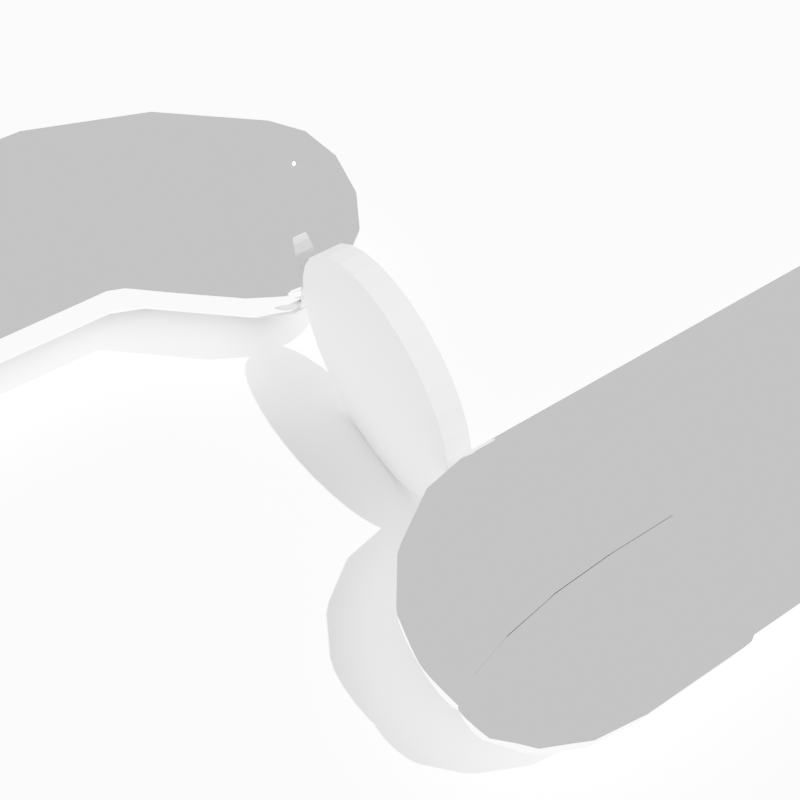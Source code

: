 # Source: coin_spin.blend  (saved by Blender 4.0.36; exported with 4.5.12 LTS)
import bpy
from mathutils import Matrix  # noqa: F401  (used for matrix-valued properties, if any)

bpy.ops.wm.read_factory_settings(use_empty=True)
scene = bpy.context.scene
scene.name = 'Scene'

# ---- collections
col_collection = bpy.data.collections.new('Collection'); scene.collection.children.link(col_collection)

# ---- materials (node trees are filled in below, after node groups)
mat_material_001 = bpy.data.materials.new('Material.001')
mat_material_001.use_transparent_shadow = False
mat_material_002 = bpy.data.materials.new('Material.002')
mat_material_002.use_transparent_shadow = False

# ---- material node trees
mat_material_001.use_nodes = True; mat_material_001.node_tree.nodes.clear()
_N = mat_material_001.node_tree.nodes; _L = mat_material_001.node_tree.links
n0 = _N.new('ShaderNodeOutputMaterial'); n0.name = 'Material Output'; n0.location = (300, 300)
n1 = _N.new('ShaderNodeBsdfToon'); n1.name = 'Toon BSDF'; n1.location = (10, 300)
n1.inputs[0].default_value = (1.0, 1.0, 1.0, 1.0)
n1.inputs[1].default_value = 0.0
_L.new(n1.outputs[0], n0.inputs[0])
n0.is_active_output = True
mat_material_002.use_nodes = True; mat_material_002.node_tree.nodes.clear()
_N = mat_material_002.node_tree.nodes; _L = mat_material_002.node_tree.links
n0 = _N.new('ShaderNodeOutputMaterial'); n0.name = 'Material Output'; n0.location = (300, 300)
n1 = _N.new('ShaderNodeBsdfToon'); n1.name = 'Toon BSDF'; n1.location = (10, 300)
n1.inputs[0].default_value = (1.0, 1.0, 1.0, 1.0)
_L.new(n1.outputs[0], n0.inputs[0])
n0.is_active_output = True

# ---- world
world_world = bpy.data.worlds.new('World'); scene.world = world_world
world_world.use_nodes = True; world_world.node_tree.nodes.clear()
_N = world_world.node_tree.nodes; _L = world_world.node_tree.links
n0 = _N.new('ShaderNodeOutputWorld'); n0.name = 'World Output'; n0.location = (300, 300)
n1 = _N.new('ShaderNodeBackground'); n1.name = 'Background'; n1.location = (10, 300)
n1.inputs[0].default_value = (1.0, 1.0, 1.0, 1.0)
_L.new(n1.outputs[0], n0.inputs[0])
n0.is_active_output = True
world_world.color = (0.05088, 0.05088, 0.05088)
world_world.use_sun_shadow = False
world_world.sun_shadow_jitter_overblur = 0.0

# ---- cameras
cam_camera_001 = bpy.data.cameras.new('Camera.001')

# ---- lights
light_sun = bpy.data.lights.new('Sun', 'SUN')
light_sun.transmission_factor = 0.0
light_sun.energy = 20.0

# ---- meshes
me_sphere = bpy.data.meshes.new('Sphere')
me_sphere.from_pydata([(0.0, 0.9239, 0.3827), (0.0, 1.0, 0.0), (0.1464, 0.3536, 0.9239), (0.2706, 0.6533, 0.7071), (0.3536, 0.8536, 0.3827), (0.3827, 0.9239, 0.0), (0.2706, 0.2706, 0.9239), (0.5, 0.5, 0.7071), (0.6533, 0.6533, 0.3827), (0.7071, 0.7071, 0.0), (0.3536, 0.1464, 0.9239), (0.6533, 0.2706, 0.7071), (0.8536, 0.3536, 0.3827), (0.9239, 0.3827, 0.0), (0.3827, -4.47e-08, 0.9239), (0.7071, -8.941e-08, 0.7071), (0.9239, -1.192e-07, 0.3827), (1.0, -1.49e-07, 0.0), (0.3536, -0.1464, 0.9239), (0.6533, -0.2706, 0.7071), (0.8536, -0.3536, 0.3827), (0.9239, -0.3827, 0.0), (0.2706, -0.2706, 0.9239), (0.5, -0.5, 0.7071), (0.6533, -0.6533, 0.3827), (0.7071, -0.7071, 0.0), (0.1464, -0.3536, 0.9239), (0.2706, -0.6533, 0.7071), (0.3536, -0.8536, 0.3827), (0.3827, -0.9239, 0.0), (-1.192e-07, -0.3827, 0.9239), (-2.235e-07, -0.7071, 0.7071), (-2.384e-07, -0.9239, 0.3827), (-3.576e-07, -1.0, 0.0), (0.0, 0.0, 1.0), (-0.1464, -0.3536, 0.9239), (-0.2706, -0.6533, 0.7071), (-0.3536, -0.8536, 0.3827), (-0.3827, -0.9239, 0.0), (-0.2706, -0.2706, 0.9239), (-0.5, -0.5, 0.7071), (-0.6533, -0.6533, 0.3827), (-0.7071, -0.7071, 0.0), (-0.3536, -0.1464, 0.9239), (-0.6533, -0.2706, 0.7071), (-0.8536, -0.3536, 0.3827), (-0.9239, -0.3827, 0.0), (-0.3827, 0.9239, -6.0), (-0.7071, 0.7071, -6.0), (-0.9239, 0.3827, -6.0), (-0.3827, 1.788e-07, 0.9239), (-0.7071, 3.278e-07, 0.7071), (-0.9239, 3.576e-07, 0.3827), (-1.0, 5.066e-07, 0.0), (-1.0, 5.066e-07, -6.0), (-0.9239, -0.3827, -6.0), (-0.7071, -0.7071, -6.0), (-0.3536, 0.1464, 0.9239), (-0.6533, 0.2706, 0.7071), (-0.8536, 0.3536, 0.3827), (-0.9239, 0.3827, 0.0), (-0.3827, -0.9239, -6.0), (-3.576e-07, -1.0, -6.0), (0.3827, -0.9239, -6.0), (-0.2706, 0.2706, 0.9239), (-0.5, 0.5, 0.7071), (-0.6533, 0.6533, 0.3827), (-0.7071, 0.7071, 0.0), (0.7071, -0.7071, -6.0), (0.9239, -0.3827, -6.0), (1.0, -1.49e-07, -6.0), (-0.1464, 0.3536, 0.9239), (-0.2706, 0.6533, 0.7071), (-0.3536, 0.8536, 0.3827), (-0.3827, 0.9239, 0.0), (0.9239, 0.3827, -6.0), (0.7071, 0.7071, -6.0), (0.3827, 0.9239, -6.0), (2.384e-07, 0.3827, 0.9239), (4.47e-07, 0.7071, 0.7071), (0.0, 1.0, -6.0), (1.0, -1.49e-07, -0.4), (1.0, -1.49e-07, -0.8), (1.0, -1.49e-07, -1.2), (1.0, -1.49e-07, -1.6), (1.0, -1.49e-07, -2.0), (1.0, -1.49e-07, -2.4), (1.0, -1.49e-07, -2.8), (1.0, -1.49e-07, -3.2), (1.0, -1.49e-07, -3.6), (1.0, -1.49e-07, -4.0), (1.0, -1.49e-07, -4.4), (1.0, -1.49e-07, -4.8), (1.0, -1.49e-07, -5.2), (1.0, -1.49e-07, -5.6), (0.9239, 0.3827, -0.4), (0.9239, 0.3827, -0.8), (0.9239, 0.3827, -1.2), (0.9239, 0.3827, -1.6), (0.9239, 0.3827, -2.0), (0.9239, 0.3827, -2.4), (0.9239, 0.3827, -2.8), (0.9239, 0.3827, -3.2), (0.9239, 0.3827, -3.6), (0.9239, 0.3827, -4.0), (0.9239, 0.3827, -4.4), (0.9239, 0.3827, -4.8), (0.9239, 0.3827, -5.2), (0.9239, 0.3827, -5.6), (-0.3827, 0.9239, -0.4), (-0.3827, 0.9239, -0.8), (-0.3827, 0.9239, -1.2), (-0.3827, 0.9239, -1.6), (-0.3827, 0.9239, -2.0), (-0.3827, 0.9239, -2.4), (-0.3827, 0.9239, -2.8), (-0.3827, 0.9239, -3.2), (-0.3827, 0.9239, -3.6), (-0.3827, 0.9239, -4.0), (-0.3827, 0.9239, -4.4), (-0.3827, 0.9239, -4.8), (-0.3827, 0.9239, -5.2), (-0.3827, 0.9239, -5.6), (-0.3827, -0.9239, -5.6), (-0.3827, -0.9239, -5.2), (-0.3827, -0.9239, -4.8), (-0.3827, -0.9239, -4.4), (-0.3827, -0.9239, -4.0), (-0.3827, -0.9239, -3.6), (-0.3827, -0.9239, -3.2), (-0.3827, -0.9239, -2.8), (-0.3827, -0.9239, -2.4), (-0.3827, -0.9239, -2.0), (-0.3827, -0.9239, -1.6), (-0.3827, -0.9239, -1.2), (-0.3827, -0.9239, -0.8), (-0.3827, -0.9239, -0.4), (0.0, 1.0, -0.4), (0.0, 1.0, -0.8), (0.0, 1.0, -1.2), (0.0, 1.0, -1.6), (0.0, 1.0, -2.0), (0.0, 1.0, -2.4), (0.0, 1.0, -2.8), (0.0, 1.0, -3.2), (0.0, 1.0, -3.6), (0.0, 1.0, -4.0), (0.0, 1.0, -4.4), (0.0, 1.0, -4.8), (0.0, 1.0, -5.2), (0.0, 1.0, -5.6), (-1.0, 5.066e-07, -0.4), (-1.0, 5.066e-07, -0.8), (-1.0, 5.066e-07, -1.2), (-1.0, 5.066e-07, -1.6), (-1.0, 5.066e-07, -2.0), (-1.0, 5.066e-07, -2.4), (-1.0, 5.066e-07, -2.8), (-1.0, 5.066e-07, -3.2), (-1.0, 5.066e-07, -3.6), (-1.0, 5.066e-07, -4.0), (-1.0, 5.066e-07, -4.4), (-1.0, 5.066e-07, -4.8), (-1.0, 5.066e-07, -5.2), (-1.0, 5.066e-07, -5.6), (-3.576e-07, -1.0, -0.4), (-3.576e-07, -1.0, -0.8), (-3.576e-07, -1.0, -1.2), (-3.576e-07, -1.0, -1.6), (-3.576e-07, -1.0, -2.0), (-3.576e-07, -1.0, -2.4), (-3.576e-07, -1.0, -2.8), (-3.576e-07, -1.0, -3.2), (-3.576e-07, -1.0, -3.6), (-3.576e-07, -1.0, -4.0), (-3.576e-07, -1.0, -4.4), (-3.576e-07, -1.0, -4.8), (-3.576e-07, -1.0, -5.2), (-3.576e-07, -1.0, -5.6), (0.3827, 0.9239, -5.6), (0.3827, 0.9239, -5.2), (0.3827, 0.9239, -4.8), (0.3827, 0.9239, -4.4), (0.3827, 0.9239, -4.0), (0.3827, 0.9239, -3.6), (0.3827, 0.9239, -3.2), (0.3827, 0.9239, -2.8), (0.3827, 0.9239, -2.4), (0.3827, 0.9239, -2.0), (0.3827, 0.9239, -1.6), (0.3827, 0.9239, -1.2), (0.3827, 0.9239, -0.8), (0.3827, 0.9239, -0.4), (0.7071, 0.7071, -0.4), (0.7071, 0.7071, -0.8), (0.7071, 0.7071, -1.2), (0.7071, 0.7071, -1.6), (0.7071, 0.7071, -2.0), (0.7071, 0.7071, -2.4), (0.7071, 0.7071, -2.8), (0.7071, 0.7071, -3.2), (0.7071, 0.7071, -3.6), (0.7071, 0.7071, -4.0), (0.7071, 0.7071, -4.4), (0.7071, 0.7071, -4.8), (0.7071, 0.7071, -5.2), (0.7071, 0.7071, -5.6), (0.3827, -0.9239, -0.4), (0.3827, -0.9239, -0.8), (0.3827, -0.9239, -1.2), (0.3827, -0.9239, -1.6), (0.3827, -0.9239, -2.0), (0.3827, -0.9239, -2.4), (0.3827, -0.9239, -2.8), (0.3827, -0.9239, -3.2), (0.3827, -0.9239, -3.6), (0.3827, -0.9239, -4.0), (0.3827, -0.9239, -4.4), (0.3827, -0.9239, -4.8), (0.3827, -0.9239, -5.2), (0.3827, -0.9239, -5.6), (0.9239, -0.3827, -5.6), (0.9239, -0.3827, -5.2), (0.9239, -0.3827, -4.8), (0.9239, -0.3827, -4.4), (0.9239, -0.3827, -4.0), (0.9239, -0.3827, -3.6), (0.9239, -0.3827, -3.2), (0.9239, -0.3827, -2.8), (0.9239, -0.3827, -2.4), (0.9239, -0.3827, -2.0), (0.9239, -0.3827, -1.6), (0.9239, -0.3827, -1.2), (0.9239, -0.3827, -0.8), (0.9239, -0.3827, -0.4), (-0.7071, -0.7071, -0.4), (-0.7071, -0.7071, -0.8), (-0.7071, -0.7071, -1.2), (-0.7071, -0.7071, -1.6), (-0.7071, -0.7071, -2.0), (-0.7071, -0.7071, -2.4), (-0.7071, -0.7071, -2.8), (-0.7071, -0.7071, -3.2), (-0.7071, -0.7071, -3.6), (-0.7071, -0.7071, -4.0), (-0.7071, -0.7071, -4.4), (-0.7071, -0.7071, -4.8), (-0.7071, -0.7071, -5.2), (-0.7071, -0.7071, -5.6), (-0.9239, -0.3827, -0.4), (-0.9239, -0.3827, -0.8), (-0.9239, -0.3827, -1.2), (-0.9239, -0.3827, -1.6), (-0.9239, -0.3827, -2.0), (-0.9239, -0.3827, -2.4), (-0.9239, -0.3827, -2.8), (-0.9239, -0.3827, -3.2), (-0.9239, -0.3827, -3.6), (-0.9239, -0.3827, -4.0), (-0.9239, -0.3827, -4.4), (-0.9239, -0.3827, -4.8), (-0.9239, -0.3827, -5.2), (-0.9239, -0.3827, -5.6), (-0.7071, 0.7071, -0.4), (-0.7071, 0.7071, -0.8), (-0.7071, 0.7071, -1.2), (-0.7071, 0.7071, -1.6), (-0.7071, 0.7071, -2.0), (-0.7071, 0.7071, -2.4), (-0.7071, 0.7071, -2.8), (-0.7071, 0.7071, -3.2), (-0.7071, 0.7071, -3.6), (-0.7071, 0.7071, -4.0), (-0.7071, 0.7071, -4.4), (-0.7071, 0.7071, -4.8), (-0.7071, 0.7071, -5.2), (-0.7071, 0.7071, -5.6), (-0.9239, 0.3827, -5.6), (-0.9239, 0.3827, -5.2), (-0.9239, 0.3827, -4.8), (-0.9239, 0.3827, -4.4), (-0.9239, 0.3827, -4.0), (-0.9239, 0.3827, -3.6), (-0.9239, 0.3827, -3.2), (-0.9239, 0.3827, -2.8), (-0.9239, 0.3827, -2.4), (-0.9239, 0.3827, -2.0), (-0.9239, 0.3827, -1.6), (-0.9239, 0.3827, -1.2), (-0.9239, 0.3827, -0.8), (-0.9239, 0.3827, -0.4), (0.7071, -0.7071, -5.6), (0.7071, -0.7071, -5.2), (0.7071, -0.7071, -4.8), (0.7071, -0.7071, -4.4), (0.7071, -0.7071, -4.0), (0.7071, -0.7071, -3.6), (0.7071, -0.7071, -3.2), (0.7071, -0.7071, -2.8), (0.7071, -0.7071, -2.4), (0.7071, -0.7071, -2.0), (0.7071, -0.7071, -1.6), (0.7071, -0.7071, -1.2), (0.7071, -0.7071, -0.8), (0.7071, -0.7071, -0.4)], [], [(1, 0, 4, 5), (79, 78, 2, 3), (0, 79, 3, 4), (78, 34, 2), (4, 3, 7, 8), (2, 34, 6), (5, 4, 8, 9), (3, 2, 6, 7), (8, 7, 11, 12), (6, 34, 10), (9, 8, 12, 13), (7, 6, 10, 11), (13, 12, 16, 17), (11, 10, 14, 15), (12, 11, 15, 16), (10, 34, 14), (15, 14, 18, 19), (16, 15, 19, 20), (14, 34, 18), (17, 16, 20, 21), (20, 19, 23, 24), (18, 34, 22), (21, 20, 24, 25), (19, 18, 22, 23), (22, 34, 26), (25, 24, 28, 29), (23, 22, 26, 27), (24, 23, 27, 28), (29, 28, 32, 33), (27, 26, 30, 31), (28, 27, 31, 32), (26, 34, 30), (32, 31, 36, 37), (30, 34, 35), (33, 32, 37, 38), (31, 30, 35, 36), (37, 36, 40, 41), (35, 34, 39), (38, 37, 41, 42), (36, 35, 39, 40), (164, 277, 49, 54), (220, 178, 62, 63), (42, 41, 45, 46), (40, 39, 43, 44), (94, 221, 69, 70), (178, 123, 61, 62), (41, 40, 44, 45), (39, 34, 43), (46, 45, 52, 53), (44, 43, 50, 51), (150, 179, 77, 80), (108, 94, 70, 75), (45, 44, 51, 52), (43, 34, 50), (262, 164, 54, 55), (276, 122, 47, 48), (122, 150, 80, 47), (52, 51, 58, 59), (50, 34, 57), (206, 108, 75, 76), (53, 52, 59, 60), (51, 50, 57, 58), (59, 58, 65, 66), (57, 34, 64), (123, 248, 56, 61), (60, 59, 66, 67), (58, 57, 64, 65), (221, 291, 68, 69), (248, 262, 55, 56), (291, 220, 63, 68), (67, 66, 73, 74), (65, 64, 71, 72), (277, 276, 48, 49), (179, 206, 76, 77), (66, 65, 72, 73), (64, 34, 71), (72, 71, 78, 79), (73, 72, 79, 0), (71, 34, 78), (74, 73, 0, 1), (5, 9, 193, 192), (192, 193, 194, 191), (191, 194, 195, 190), (190, 195, 196, 189), (189, 196, 197, 188), (188, 197, 198, 187), (187, 198, 199, 186), (186, 199, 200, 185), (185, 200, 201, 184), (184, 201, 202, 183), (183, 202, 203, 182), (182, 203, 204, 181), (181, 204, 205, 180), (180, 205, 206, 179), (60, 67, 263, 290), (290, 263, 264, 289), (289, 264, 265, 288), (288, 265, 266, 287), (287, 266, 267, 286), (286, 267, 268, 285), (285, 268, 269, 284), (284, 269, 270, 283), (283, 270, 271, 282), (282, 271, 272, 281), (281, 272, 273, 280), (280, 273, 274, 279), (279, 274, 275, 278), (278, 275, 276, 277), (25, 29, 207, 304), (304, 207, 208, 303), (303, 208, 209, 302), (302, 209, 210, 301), (301, 210, 211, 300), (300, 211, 212, 299), (299, 212, 213, 298), (298, 213, 214, 297), (297, 214, 215, 296), (296, 215, 216, 295), (295, 216, 217, 294), (294, 217, 218, 293), (293, 218, 219, 292), (292, 219, 220, 291), (42, 46, 249, 235), (235, 249, 250, 236), (236, 250, 251, 237), (237, 251, 252, 238), (238, 252, 253, 239), (239, 253, 254, 240), (240, 254, 255, 241), (241, 255, 256, 242), (242, 256, 257, 243), (243, 257, 258, 244), (244, 258, 259, 245), (245, 259, 260, 246), (246, 260, 261, 247), (247, 261, 262, 248), (21, 25, 304, 234), (234, 304, 303, 233), (233, 303, 302, 232), (232, 302, 301, 231), (231, 301, 300, 230), (230, 300, 299, 229), (229, 299, 298, 228), (228, 298, 297, 227), (227, 297, 296, 226), (226, 296, 295, 225), (225, 295, 294, 224), (224, 294, 293, 223), (223, 293, 292, 222), (222, 292, 291, 221), (38, 42, 235, 136), (136, 235, 236, 135), (135, 236, 237, 134), (134, 237, 238, 133), (133, 238, 239, 132), (132, 239, 240, 131), (131, 240, 241, 130), (130, 241, 242, 129), (129, 242, 243, 128), (128, 243, 244, 127), (127, 244, 245, 126), (126, 245, 246, 125), (125, 246, 247, 124), (124, 247, 248, 123), (9, 13, 95, 193), (193, 95, 96, 194), (194, 96, 97, 195), (195, 97, 98, 196), (196, 98, 99, 197), (197, 99, 100, 198), (198, 100, 101, 199), (199, 101, 102, 200), (200, 102, 103, 201), (201, 103, 104, 202), (202, 104, 105, 203), (203, 105, 106, 204), (204, 106, 107, 205), (205, 107, 108, 206), (74, 1, 137, 109), (109, 137, 138, 110), (110, 138, 139, 111), (111, 139, 140, 112), (112, 140, 141, 113), (113, 141, 142, 114), (114, 142, 143, 115), (115, 143, 144, 116), (116, 144, 145, 117), (117, 145, 146, 118), (118, 146, 147, 119), (119, 147, 148, 120), (120, 148, 149, 121), (121, 149, 150, 122), (67, 74, 109, 263), (263, 109, 110, 264), (264, 110, 111, 265), (265, 111, 112, 266), (266, 112, 113, 267), (267, 113, 114, 268), (268, 114, 115, 269), (269, 115, 116, 270), (270, 116, 117, 271), (271, 117, 118, 272), (272, 118, 119, 273), (273, 119, 120, 274), (274, 120, 121, 275), (275, 121, 122, 276), (46, 53, 151, 249), (249, 151, 152, 250), (250, 152, 153, 251), (251, 153, 154, 252), (252, 154, 155, 253), (253, 155, 156, 254), (254, 156, 157, 255), (255, 157, 158, 256), (256, 158, 159, 257), (257, 159, 160, 258), (258, 160, 161, 259), (259, 161, 162, 260), (260, 162, 163, 261), (261, 163, 164, 262), (13, 17, 81, 95), (95, 81, 82, 96), (96, 82, 83, 97), (97, 83, 84, 98), (98, 84, 85, 99), (99, 85, 86, 100), (100, 86, 87, 101), (101, 87, 88, 102), (102, 88, 89, 103), (103, 89, 90, 104), (104, 90, 91, 105), (105, 91, 92, 106), (106, 92, 93, 107), (107, 93, 94, 108), (1, 5, 192, 137), (137, 192, 191, 138), (138, 191, 190, 139), (139, 190, 189, 140), (140, 189, 188, 141), (141, 188, 187, 142), (142, 187, 186, 143), (143, 186, 185, 144), (144, 185, 184, 145), (145, 184, 183, 146), (146, 183, 182, 147), (147, 182, 181, 148), (148, 181, 180, 149), (149, 180, 179, 150), (33, 38, 136, 165), (165, 136, 135, 166), (166, 135, 134, 167), (167, 134, 133, 168), (168, 133, 132, 169), (169, 132, 131, 170), (170, 131, 130, 171), (171, 130, 129, 172), (172, 129, 128, 173), (173, 128, 127, 174), (174, 127, 126, 175), (175, 126, 125, 176), (176, 125, 124, 177), (177, 124, 123, 178), (17, 21, 234, 81), (81, 234, 233, 82), (82, 233, 232, 83), (83, 232, 231, 84), (84, 231, 230, 85), (85, 230, 229, 86), (86, 229, 228, 87), (87, 228, 227, 88), (88, 227, 226, 89), (89, 226, 225, 90), (90, 225, 224, 91), (91, 224, 223, 92), (92, 223, 222, 93), (93, 222, 221, 94), (29, 33, 165, 207), (207, 165, 166, 208), (208, 166, 167, 209), (209, 167, 168, 210), (210, 168, 169, 211), (211, 169, 170, 212), (212, 170, 171, 213), (213, 171, 172, 214), (214, 172, 173, 215), (215, 173, 174, 216), (216, 174, 175, 217), (217, 175, 176, 218), (218, 176, 177, 219), (219, 177, 178, 220), (53, 60, 290, 151), (151, 290, 289, 152), (152, 289, 288, 153), (153, 288, 287, 154), (154, 287, 286, 155), (155, 286, 285, 156), (156, 285, 284, 157), (157, 284, 283, 158), (158, 283, 282, 159), (159, 282, 281, 160), (160, 281, 280, 161), (161, 280, 279, 162), (162, 279, 278, 163), (163, 278, 277, 164)])
me_sphere.polygons.foreach_set('use_smooth', [True] * 304)
_uv = me_sphere.uv_layers.new(name='UVMap')
_uv.uv.foreach_set('vector', [0.75, 0.5, 0.75, 0.625, 0.6875, 0.625, 0.6875, 0.5, 0.75, 0.75, 0.75, 0.875, 0.6875, 0.875, 0.6875, 0.75, 0.75, 0.625, 0.75, 0.75, 0.6875, 0.75, 0.6875, 0.625, 0.75, 0.875, 0.7187, 1.0, 0.6875, 0.875, 0.6875, 0.625, 0.6875, 0.75, 0.625, 0.75, 0.625, 0.625, 0.6875, 0.875, 0.6562, 1.0, 0.625, 0.875, 0.6875, 0.5, 0.6875, 0.625, 0.625, 0.625, 0.625, 0.5, 0.6875, 0.75, 0.6875, 0.875, 0.625, 0.875, 0.625, 0.75, 0.625, 0.625, 0.625, 0.75, 0.5625, 0.75, 0.5625, 0.625, 0.625, 0.875, 0.5938, 1.0, 0.5625, 0.875, 0.625, 0.5, 0.625, 0.625, 0.5625, 0.625, 0.5625, 0.5, 0.625, 0.75, 0.625, 0.875, 0.5625, 0.875, 0.5625, 0.75, 0.5625, 0.5, 0.5625, 0.625, 0.5, 0.625, 0.5, 0.5, 0.5625, 0.75, 0.5625, 0.875, 0.5, 0.875, 0.5, 0.75, 0.5625, 0.625, 0.5625, 0.75, 0.5, 0.75, 0.5, 0.625, 0.5625, 0.875, 0.5312, 1.0, 0.5, 0.875, 0.5, 0.75, 0.5, 0.875, 0.4375, 0.875, 0.4375, 0.75, 0.5, 0.625, 0.5, 0.75, 0.4375, 0.75, 0.4375, 0.625, 0.5, 0.875, 0.4687, 1.0, 0.4375, 0.875, 0.5, 0.5, 0.5, 0.625, 0.4375, 0.625, 0.4375, 0.5, 0.4375, 0.625, 0.4375, 0.75, 0.375, 0.75, 0.375, 0.625, 0.4375, 0.875, 0.4062, 1.0, 0.375, 0.875, 0.4375, 0.5, 0.4375, 0.625, 0.375, 0.625, 0.375, 0.5, 0.4375, 0.75, 0.4375, 0.875, 0.375, 0.875, 0.375, 0.75, 0.375, 0.875, 0.3437, 1.0, 0.3125, 0.875, 0.375, 0.5, 0.375, 0.625, 0.3125, 0.625, 0.3125, 0.5, 0.375, 0.75, 0.375, 0.875, 0.3125, 0.875, 0.3125, 0.75, 0.375, 0.625, 0.375, 0.75, 0.3125, 0.75, 0.3125, 0.625, 0.3125, 0.5, 0.3125, 0.625, 0.25, 0.625, 0.25, 0.5, 0.3125, 0.75, 0.3125, 0.875, 0.25, 0.875, 0.25, 0.75, 0.3125, 0.625, 0.3125, 0.75, 0.25, 0.75, 0.25, 0.625, 0.3125, 0.875, 0.2812, 1.0, 0.25, 0.875, 0.25, 0.625, 0.25, 0.75, 0.1875, 0.75, 0.1875, 0.625, 0.25, 0.875, 0.2187, 1.0, 0.1875, 0.875, 0.25, 0.5, 0.25, 0.625, 0.1875, 0.625, 0.1875, 0.5, 0.25, 0.75, 0.25, 0.875, 0.1875, 0.875, 0.1875, 0.75, 0.1875, 0.625, 0.1875, 0.75, 0.125, 0.75, 0.125, 0.625, 0.1875, 0.875, 0.1562, 1.0, 0.125, 0.875, 0.1875, 0.5, 0.1875, 0.625, 0.125, 0.625, 0.125, 0.5, 0.1875, 0.75, 0.1875, 0.875, 0.125, 0.875, 0.125, 0.75, 1.0, 0.5, 0.9375, 0.5, 0.9375, 0.5, 1.0, 0.5, 0.3125, 0.5, 0.25, 0.5, 0.25, 0.5, 0.3125, 0.5, 0.125, 0.5, 0.125, 0.625, 0.0625, 0.625, 0.0625, 0.5, 0.125, 0.75, 0.125, 0.875, 0.0625, 0.875, 0.0625, 0.75, 0.5, 0.5, 0.4375, 0.5, 0.4375, 0.5, 0.5, 0.5, 0.25, 0.5, 0.1875, 0.5, 0.1875, 0.5, 0.25, 0.5, 0.125, 0.625, 0.125, 0.75, 0.0625, 0.75, 0.0625, 0.625, 0.125, 0.875, 0.09375, 1.0, 0.0625, 0.875, 0.0625, 0.5, 0.0625, 0.625, 0.0, 0.625, 0.0, 0.5, 0.0625, 0.75, 0.0625, 0.875, 0.0, 0.875, 0.0, 0.75, 0.75, 0.5, 0.6875, 0.5, 0.6875, 0.5, 0.75, 0.5, 0.5625, 0.5, 0.5, 0.5, 0.5, 0.5, 0.5625, 0.5, 0.0625, 0.625, 0.0625, 0.75, 0.0, 0.75, 0.0, 0.625, 0.0625, 0.875, 0.03125, 1.0, 0.0, 0.875, 0.0625, 0.5, 0.0, 0.5, 0.0, 0.5, 0.0625, 0.5, 0.875, 0.5, 0.8125, 0.5, 0.8125, 0.5, 0.875, 0.5, 0.8125, 0.5, 0.75, 0.5, 0.75, 0.5, 0.8125, 0.5, 1.0, 0.625, 1.0, 0.75, 0.9375, 0.75, 0.9375, 0.625, 1.0, 0.875, 0.9687, 1.0, 0.9375, 0.875, 0.625, 0.5, 0.5625, 0.5, 0.5625, 0.5, 0.625, 0.5, 1.0, 0.5, 1.0, 0.625, 0.9375, 0.625, 0.9375, 0.5, 1.0, 0.75, 1.0, 0.875, 0.9375, 0.875, 0.9375, 0.75, 0.9375, 0.625, 0.9375, 0.75, 0.875, 0.75, 0.875, 0.625, 0.9375, 0.875, 0.9062, 1.0, 0.875, 0.875, 0.1875, 0.5, 0.125, 0.5, 0.125, 0.5, 0.1875, 0.5, 0.9375, 0.5, 0.9375, 0.625, 0.875, 0.625, 0.875, 0.5, 0.9375, 0.75, 0.9375, 0.875, 0.875, 0.875, 0.875, 0.75, 0.4375, 0.5, 0.375, 0.5, 0.375, 0.5, 0.4375, 0.5, 0.125, 0.5, 0.0625, 0.5, 0.0625, 0.5, 0.125, 0.5, 0.375, 0.5, 0.3125, 0.5, 0.3125, 0.5, 0.375, 0.5, 0.875, 0.5, 0.875, 0.625, 0.8125, 0.625, 0.8125, 0.5, 0.875, 0.75, 0.875, 0.875, 0.8125, 0.875, 0.8125, 0.75, 0.9375, 0.5, 0.875, 0.5, 0.875, 0.5, 0.9375, 0.5, 0.6875, 0.5, 0.625, 0.5, 0.625, 0.5, 0.6875, 0.5, 0.875, 0.625, 0.875, 0.75, 0.8125, 0.75, 0.8125, 0.625, 0.875, 0.875, 0.8437, 1.0, 0.8125, 0.875, 0.8125, 0.75, 0.8125, 0.875, 0.75, 0.875, 0.75, 0.75, 0.8125, 0.625, 0.8125, 0.75, 0.75, 0.75, 0.75, 0.625, 0.8125, 0.875, 0.7812, 1.0, 0.75, 0.875, 0.8125, 0.5, 0.8125, 0.625, 0.75, 0.625, 0.75, 0.5, 0.6875, 0.5, 0.625, 0.5, 0.625, 0.5, 0.6875, 0.5, 0.6875, 0.5, 0.625, 0.5, 0.625, 0.5, 0.6875, 0.5, 0.6875, 0.5, 0.625, 0.5, 0.625, 0.5, 0.6875, 0.5, 0.6875, 0.5, 0.625, 0.5, 0.625, 0.5, 0.6875, 0.5, 0.6875, 0.5, 0.625, 0.5, 0.625, 0.5, 0.6875, 0.5, 0.6875, 0.5, 0.625, 0.5, 0.625, 0.5, 0.6875, 0.5, 0.6875, 0.5, 0.625, 0.5, 0.625, 0.5, 0.6875, 0.5, 0.6875, 0.5, 0.625, 0.5, 0.625, 0.5, 0.6875, 0.5, 0.6875, 0.5, 0.625, 0.5, 0.625, 0.5, 0.6875, 0.5, 0.6875, 0.5, 0.625, 0.5, 0.625, 0.5, 0.6875, 0.5, 0.6875, 0.5, 0.625, 0.5, 0.625, 0.5, 0.6875, 0.5, 0.6875, 0.5, 0.625, 0.5, 0.625, 0.5, 0.6875, 0.5, 0.6875, 0.5, 0.625, 0.5, 0.625, 0.5, 0.6875, 0.5, 0.6875, 0.5, 0.625, 0.5, 0.625, 0.5, 0.6875, 0.5, 0.9375, 0.5, 0.875, 0.5, 0.875, 0.5, 0.9375, 0.5, 0.9375, 0.5, 0.875, 0.5, 0.875, 0.5, 0.9375, 0.5, 0.9375, 0.5, 0.875, 0.5, 0.875, 0.5, 0.9375, 0.5, 0.9375, 0.5, 0.875, 0.5, 0.875, 0.5, 0.9375, 0.5, 0.9375, 0.5, 0.875, 0.5, 0.875, 0.5, 0.9375, 0.5, 0.9375, 0.5, 0.875, 0.5, 0.875, 0.5, 0.9375, 0.5, 0.9375, 0.5, 0.875, 0.5, 0.875, 0.5, 0.9375, 0.5, 0.9375, 0.5, 0.875, 0.5, 0.875, 0.5, 0.9375, 0.5, 0.9375, 0.5, 0.875, 0.5, 0.875, 0.5, 0.9375, 0.5, 0.9375, 0.5, 0.875, 0.5, 0.875, 0.5, 0.9375, 0.5, 0.9375, 0.5, 0.875, 0.5, 0.875, 0.5, 0.9375, 0.5, 0.9375, 0.5, 0.875, 0.5, 0.875, 0.5, 0.9375, 0.5, 0.9375, 0.5, 0.875, 0.5, 0.875, 0.5, 0.9375, 0.5, 0.9375, 0.5, 0.875, 0.5, 0.875, 0.5, 0.9375, 0.5, 0.375, 0.5, 0.3125, 0.5, 0.3125, 0.5, 0.375, 0.5, 0.375, 0.5, 0.3125, 0.5, 0.3125, 0.5, 0.375, 0.5, 0.375, 0.5, 0.3125, 0.5, 0.3125, 0.5, 0.375, 0.5, 0.375, 0.5, 0.3125, 0.5, 0.3125, 0.5, 0.375, 0.5, 0.375, 0.5, 0.3125, 0.5, 0.3125, 0.5, 0.375, 0.5, 0.375, 0.5, 0.3125, 0.5, 0.3125, 0.5, 0.375, 0.5, 0.375, 0.5, 0.3125, 0.5, 0.3125, 0.5, 0.375, 0.5, 0.375, 0.5, 0.3125, 0.5, 0.3125, 0.5, 0.375, 0.5, 0.375, 0.5, 0.3125, 0.5, 0.3125, 0.5, 0.375, 0.5, 0.375, 0.5, 0.3125, 0.5, 0.3125, 0.5, 0.375, 0.5, 0.375, 0.5, 0.3125, 0.5, 0.3125, 0.5, 0.375, 0.5, 0.375, 0.5, 0.3125, 0.5, 0.3125, 0.5, 0.375, 0.5, 0.375, 0.5, 0.3125, 0.5, 0.3125, 0.5, 0.375, 0.5, 0.375, 0.5, 0.3125, 0.5, 0.3125, 0.5, 0.375, 0.5, 0.125, 0.5, 0.0625, 0.5, 0.0625, 0.5, 0.125, 0.5, 0.125, 0.5, 0.0625, 0.5, 0.0625, 0.5, 0.125, 0.5, 0.125, 0.5, 0.0625, 0.5, 0.0625, 0.5, 0.125, 0.5, 0.125, 0.5, 0.0625, 0.5, 0.0625, 0.5, 0.125, 0.5, 0.125, 0.5, 0.0625, 0.5, 0.0625, 0.5, 0.125, 0.5, 0.125, 0.5, 0.0625, 0.5, 0.0625, 0.5, 0.125, 0.5, 0.125, 0.5, 0.0625, 0.5, 0.0625, 0.5, 0.125, 0.5, 0.125, 0.5, 0.0625, 0.5, 0.0625, 0.5, 0.125, 0.5, 0.125, 0.5, 0.0625, 0.5, 0.0625, 0.5, 0.125, 0.5, 0.125, 0.5, 0.0625, 0.5, 0.0625, 0.5, 0.125, 0.5, 0.125, 0.5, 0.0625, 0.5, 0.0625, 0.5, 0.125, 0.5, 0.125, 0.5, 0.0625, 0.5, 0.0625, 0.5, 0.125, 0.5, 0.125, 0.5, 0.0625, 0.5, 0.0625, 0.5, 0.125, 0.5, 0.125, 0.5, 0.0625, 0.5, 0.0625, 0.5, 0.125, 0.5, 0.4375, 0.5, 0.375, 0.5, 0.375, 0.5, 0.4375, 0.5, 0.4375, 0.5, 0.375, 0.5, 0.375, 0.5, 0.4375, 0.5, 0.4375, 0.5, 0.375, 0.5, 0.375, 0.5, 0.4375, 0.5, 0.4375, 0.5, 0.375, 0.5, 0.375, 0.5, 0.4375, 0.5, 0.4375, 0.5, 0.375, 0.5, 0.375, 0.5, 0.4375, 0.5, 0.4375, 0.5, 0.375, 0.5, 0.375, 0.5, 0.4375, 0.5, 0.4375, 0.5, 0.375, 0.5, 0.375, 0.5, 0.4375, 0.5, 0.4375, 0.5, 0.375, 0.5, 0.375, 0.5, 0.4375, 0.5, 0.4375, 0.5, 0.375, 0.5, 0.375, 0.5, 0.4375, 0.5, 0.4375, 0.5, 0.375, 0.5, 0.375, 0.5, 0.4375, 0.5, 0.4375, 0.5, 0.375, 0.5, 0.375, 0.5, 0.4375, 0.5, 0.4375, 0.5, 0.375, 0.5, 0.375, 0.5, 0.4375, 0.5, 0.4375, 0.5, 0.375, 0.5, 0.375, 0.5, 0.4375, 0.5, 0.4375, 0.5, 0.375, 0.5, 0.375, 0.5, 0.4375, 0.5, 0.1875, 0.5, 0.125, 0.5, 0.125, 0.5, 0.1875, 0.5, 0.1875, 0.5, 0.125, 0.5, 0.125, 0.5, 0.1875, 0.5, 0.1875, 0.5, 0.125, 0.5, 0.125, 0.5, 0.1875, 0.5, 0.1875, 0.5, 0.125, 0.5, 0.125, 0.5, 0.1875, 0.5, 0.1875, 0.5, 0.125, 0.5, 0.125, 0.5, 0.1875, 0.5, 0.1875, 0.5, 0.125, 0.5, 0.125, 0.5, 0.1875, 0.5, 0.1875, 0.5, 0.125, 0.5, 0.125, 0.5, 0.1875, 0.5, 0.1875, 0.5, 0.125, 0.5, 0.125, 0.5, 0.1875, 0.5, 0.1875, 0.5, 0.125, 0.5, 0.125, 0.5, 0.1875, 0.5, 0.1875, 0.5, 0.125, 0.5, 0.125, 0.5, 0.1875, 0.5, 0.1875, 0.5, 0.125, 0.5, 0.125, 0.5, 0.1875, 0.5, 0.1875, 0.5, 0.125, 0.5, 0.125, 0.5, 0.1875, 0.5, 0.1875, 0.5, 0.125, 0.5, 0.125, 0.5, 0.1875, 0.5, 0.1875, 0.5, 0.125, 0.5, 0.125, 0.5, 0.1875, 0.5, 0.625, 0.5, 0.5625, 0.5, 0.5625, 0.5, 0.625, 0.5, 0.625, 0.5, 0.5625, 0.5, 0.5625, 0.5, 0.625, 0.5, 0.625, 0.5, 0.5625, 0.5, 0.5625, 0.5, 0.625, 0.5, 0.625, 0.5, 0.5625, 0.5, 0.5625, 0.5, 0.625, 0.5, 0.625, 0.5, 0.5625, 0.5, 0.5625, 0.5, 0.625, 0.5, 0.625, 0.5, 0.5625, 0.5, 0.5625, 0.5, 0.625, 0.5, 0.625, 0.5, 0.5625, 0.5, 0.5625, 0.5, 0.625, 0.5, 0.625, 0.5, 0.5625, 0.5, 0.5625, 0.5, 0.625, 0.5, 0.625, 0.5, 0.5625, 0.5, 0.5625, 0.5, 0.625, 0.5, 0.625, 0.5, 0.5625, 0.5, 0.5625, 0.5, 0.625, 0.5, 0.625, 0.5, 0.5625, 0.5, 0.5625, 0.5, 0.625, 0.5, 0.625, 0.5, 0.5625, 0.5, 0.5625, 0.5, 0.625, 0.5, 0.625, 0.5, 0.5625, 0.5, 0.5625, 0.5, 0.625, 0.5, 0.625, 0.5, 0.5625, 0.5, 0.5625, 0.5, 0.625, 0.5, 0.8125, 0.5, 0.75, 0.5, 0.75, 0.5, 0.8125, 0.5, 0.8125, 0.5, 0.75, 0.5, 0.75, 0.5, 0.8125, 0.5, 0.8125, 0.5, 0.75, 0.5, 0.75, 0.5, 0.8125, 0.5, 0.8125, 0.5, 0.75, 0.5, 0.75, 0.5, 0.8125, 0.5, 0.8125, 0.5, 0.75, 0.5, 0.75, 0.5, 0.8125, 0.5, 0.8125, 0.5, 0.75, 0.5, 0.75, 0.5, 0.8125, 0.5, 0.8125, 0.5, 0.75, 0.5, 0.75, 0.5, 0.8125, 0.5, 0.8125, 0.5, 0.75, 0.5, 0.75, 0.5, 0.8125, 0.5, 0.8125, 0.5, 0.75, 0.5, 0.75, 0.5, 0.8125, 0.5, 0.8125, 0.5, 0.75, 0.5, 0.75, 0.5, 0.8125, 0.5, 0.8125, 0.5, 0.75, 0.5, 0.75, 0.5, 0.8125, 0.5, 0.8125, 0.5, 0.75, 0.5, 0.75, 0.5, 0.8125, 0.5, 0.8125, 0.5, 0.75, 0.5, 0.75, 0.5, 0.8125, 0.5, 0.8125, 0.5, 0.75, 0.5, 0.75, 0.5, 0.8125, 0.5, 0.875, 0.5, 0.8125, 0.5, 0.8125, 0.5, 0.875, 0.5, 0.875, 0.5, 0.8125, 0.5, 0.8125, 0.5, 0.875, 0.5, 0.875, 0.5, 0.8125, 0.5, 0.8125, 0.5, 0.875, 0.5, 0.875, 0.5, 0.8125, 0.5, 0.8125, 0.5, 0.875, 0.5, 0.875, 0.5, 0.8125, 0.5, 0.8125, 0.5, 0.875, 0.5, 0.875, 0.5, 0.8125, 0.5, 0.8125, 0.5, 0.875, 0.5, 0.875, 0.5, 0.8125, 0.5, 0.8125, 0.5, 0.875, 0.5, 0.875, 0.5, 0.8125, 0.5, 0.8125, 0.5, 0.875, 0.5, 0.875, 0.5, 0.8125, 0.5, 0.8125, 0.5, 0.875, 0.5, 0.875, 0.5, 0.8125, 0.5, 0.8125, 0.5, 0.875, 0.5, 0.875, 0.5, 0.8125, 0.5, 0.8125, 0.5, 0.875, 0.5, 0.875, 0.5, 0.8125, 0.5, 0.8125, 0.5, 0.875, 0.5, 0.875, 0.5, 0.8125, 0.5, 0.8125, 0.5, 0.875, 0.5, 0.875, 0.5, 0.8125, 0.5, 0.8125, 0.5, 0.875, 0.5, 0.0625, 0.5, 0.0, 0.5, 0.0, 0.5, 0.0625, 0.5, 0.0625, 0.5, 0.0, 0.5, 0.0, 0.5, 0.0625, 0.5, 0.0625, 0.5, 0.0, 0.5, 0.0, 0.5, 0.0625, 0.5, 0.0625, 0.5, 0.0, 0.5, 0.0, 0.5, 0.0625, 0.5, 0.0625, 0.5, 0.0, 0.5, 0.0, 0.5, 0.0625, 0.5, 0.0625, 0.5, 0.0, 0.5, 0.0, 0.5, 0.0625, 0.5, 0.0625, 0.5, 0.0, 0.5, 0.0, 0.5, 0.0625, 0.5, 0.0625, 0.5, 0.0, 0.5, 0.0, 0.5, 0.0625, 0.5, 0.0625, 0.5, 0.0, 0.5, 0.0, 0.5, 0.0625, 0.5, 0.0625, 0.5, 0.0, 0.5, 0.0, 0.5, 0.0625, 0.5, 0.0625, 0.5, 0.0, 0.5, 0.0, 0.5, 0.0625, 0.5, 0.0625, 0.5, 0.0, 0.5, 0.0, 0.5, 0.0625, 0.5, 0.0625, 0.5, 0.0, 0.5, 0.0, 0.5, 0.0625, 0.5, 0.0625, 0.5, 0.0, 0.5, 0.0, 0.5, 0.0625, 0.5, 0.5625, 0.5, 0.5, 0.5, 0.5, 0.5, 0.5625, 0.5, 0.5625, 0.5, 0.5, 0.5, 0.5, 0.5, 0.5625, 0.5, 0.5625, 0.5, 0.5, 0.5, 0.5, 0.5, 0.5625, 0.5, 0.5625, 0.5, 0.5, 0.5, 0.5, 0.5, 0.5625, 0.5, 0.5625, 0.5, 0.5, 0.5, 0.5, 0.5, 0.5625, 0.5, 0.5625, 0.5, 0.5, 0.5, 0.5, 0.5, 0.5625, 0.5, 0.5625, 0.5, 0.5, 0.5, 0.5, 0.5, 0.5625, 0.5, 0.5625, 0.5, 0.5, 0.5, 0.5, 0.5, 0.5625, 0.5, 0.5625, 0.5, 0.5, 0.5, 0.5, 0.5, 0.5625, 0.5, 0.5625, 0.5, 0.5, 0.5, 0.5, 0.5, 0.5625, 0.5, 0.5625, 0.5, 0.5, 0.5, 0.5, 0.5, 0.5625, 0.5, 0.5625, 0.5, 0.5, 0.5, 0.5, 0.5, 0.5625, 0.5, 0.5625, 0.5, 0.5, 0.5, 0.5, 0.5, 0.5625, 0.5, 0.5625, 0.5, 0.5, 0.5, 0.5, 0.5, 0.5625, 0.5, 0.75, 0.5, 0.6875, 0.5, 0.6875, 0.5, 0.75, 0.5, 0.75, 0.5, 0.6875, 0.5, 0.6875, 0.5, 0.75, 0.5, 0.75, 0.5, 0.6875, 0.5, 0.6875, 0.5, 0.75, 0.5, 0.75, 0.5, 0.6875, 0.5, 0.6875, 0.5, 0.75, 0.5, 0.75, 0.5, 0.6875, 0.5, 0.6875, 0.5, 0.75, 0.5, 0.75, 0.5, 0.6875, 0.5, 0.6875, 0.5, 0.75, 0.5, 0.75, 0.5, 0.6875, 0.5, 0.6875, 0.5, 0.75, 0.5, 0.75, 0.5, 0.6875, 0.5, 0.6875, 0.5, 0.75, 0.5, 0.75, 0.5, 0.6875, 0.5, 0.6875, 0.5, 0.75, 0.5, 0.75, 0.5, 0.6875, 0.5, 0.6875, 0.5, 0.75, 0.5, 0.75, 0.5, 0.6875, 0.5, 0.6875, 0.5, 0.75, 0.5, 0.75, 0.5, 0.6875, 0.5, 0.6875, 0.5, 0.75, 0.5, 0.75, 0.5, 0.6875, 0.5, 0.6875, 0.5, 0.75, 0.5, 0.75, 0.5, 0.6875, 0.5, 0.6875, 0.5, 0.75, 0.5, 0.25, 0.5, 0.1875, 0.5, 0.1875, 0.5, 0.25, 0.5, 0.25, 0.5, 0.1875, 0.5, 0.1875, 0.5, 0.25, 0.5, 0.25, 0.5, 0.1875, 0.5, 0.1875, 0.5, 0.25, 0.5, 0.25, 0.5, 0.1875, 0.5, 0.1875, 0.5, 0.25, 0.5, 0.25, 0.5, 0.1875, 0.5, 0.1875, 0.5, 0.25, 0.5, 0.25, 0.5, 0.1875, 0.5, 0.1875, 0.5, 0.25, 0.5, 0.25, 0.5, 0.1875, 0.5, 0.1875, 0.5, 0.25, 0.5, 0.25, 0.5, 0.1875, 0.5, 0.1875, 0.5, 0.25, 0.5, 0.25, 0.5, 0.1875, 0.5, 0.1875, 0.5, 0.25, 0.5, 0.25, 0.5, 0.1875, 0.5, 0.1875, 0.5, 0.25, 0.5, 0.25, 0.5, 0.1875, 0.5, 0.1875, 0.5, 0.25, 0.5, 0.25, 0.5, 0.1875, 0.5, 0.1875, 0.5, 0.25, 0.5, 0.25, 0.5, 0.1875, 0.5, 0.1875, 0.5, 0.25, 0.5, 0.25, 0.5, 0.1875, 0.5, 0.1875, 0.5, 0.25, 0.5, 0.5, 0.5, 0.4375, 0.5, 0.4375, 0.5, 0.5, 0.5, 0.5, 0.5, 0.4375, 0.5, 0.4375, 0.5, 0.5, 0.5, 0.5, 0.5, 0.4375, 0.5, 0.4375, 0.5, 0.5, 0.5, 0.5, 0.5, 0.4375, 0.5, 0.4375, 0.5, 0.5, 0.5, 0.5, 0.5, 0.4375, 0.5, 0.4375, 0.5, 0.5, 0.5, 0.5, 0.5, 0.4375, 0.5, 0.4375, 0.5, 0.5, 0.5, 0.5, 0.5, 0.4375, 0.5, 0.4375, 0.5, 0.5, 0.5, 0.5, 0.5, 0.4375, 0.5, 0.4375, 0.5, 0.5, 0.5, 0.5, 0.5, 0.4375, 0.5, 0.4375, 0.5, 0.5, 0.5, 0.5, 0.5, 0.4375, 0.5, 0.4375, 0.5, 0.5, 0.5, 0.5, 0.5, 0.4375, 0.5, 0.4375, 0.5, 0.5, 0.5, 0.5, 0.5, 0.4375, 0.5, 0.4375, 0.5, 0.5, 0.5, 0.5, 0.5, 0.4375, 0.5, 0.4375, 0.5, 0.5, 0.5, 0.5, 0.5, 0.4375, 0.5, 0.4375, 0.5, 0.5, 0.5, 0.3125, 0.5, 0.25, 0.5, 0.25, 0.5, 0.3125, 0.5, 0.3125, 0.5, 0.25, 0.5, 0.25, 0.5, 0.3125, 0.5, 0.3125, 0.5, 0.25, 0.5, 0.25, 0.5, 0.3125, 0.5, 0.3125, 0.5, 0.25, 0.5, 0.25, 0.5, 0.3125, 0.5, 0.3125, 0.5, 0.25, 0.5, 0.25, 0.5, 0.3125, 0.5, 0.3125, 0.5, 0.25, 0.5, 0.25, 0.5, 0.3125, 0.5, 0.3125, 0.5, 0.25, 0.5, 0.25, 0.5, 0.3125, 0.5, 0.3125, 0.5, 0.25, 0.5, 0.25, 0.5, 0.3125, 0.5, 0.3125, 0.5, 0.25, 0.5, 0.25, 0.5, 0.3125, 0.5, 0.3125, 0.5, 0.25, 0.5, 0.25, 0.5, 0.3125, 0.5, 0.3125, 0.5, 0.25, 0.5, 0.25, 0.5, 0.3125, 0.5, 0.3125, 0.5, 0.25, 0.5, 0.25, 0.5, 0.3125, 0.5, 0.3125, 0.5, 0.25, 0.5, 0.25, 0.5, 0.3125, 0.5, 0.3125, 0.5, 0.25, 0.5, 0.25, 0.5, 0.3125, 0.5, 1.0, 0.5, 0.9375, 0.5, 0.9375, 0.5, 1.0, 0.5, 1.0, 0.5, 0.9375, 0.5, 0.9375, 0.5, 1.0, 0.5, 1.0, 0.5, 0.9375, 0.5, 0.9375, 0.5, 1.0, 0.5, 1.0, 0.5, 0.9375, 0.5, 0.9375, 0.5, 1.0, 0.5, 1.0, 0.5, 0.9375, 0.5, 0.9375, 0.5, 1.0, 0.5, 1.0, 0.5, 0.9375, 0.5, 0.9375, 0.5, 1.0, 0.5, 1.0, 0.5, 0.9375, 0.5, 0.9375, 0.5, 1.0, 0.5, 1.0, 0.5, 0.9375, 0.5, 0.9375, 0.5, 1.0, 0.5, 1.0, 0.5, 0.9375, 0.5, 0.9375, 0.5, 1.0, 0.5, 1.0, 0.5, 0.9375, 0.5, 0.9375, 0.5, 1.0, 0.5, 1.0, 0.5, 0.9375, 0.5, 0.9375, 0.5, 1.0, 0.5, 1.0, 0.5, 0.9375, 0.5, 0.9375, 0.5, 1.0, 0.5, 1.0, 0.5, 0.9375, 0.5, 0.9375, 0.5, 1.0, 0.5, 1.0, 0.5, 0.9375, 0.5, 0.9375, 0.5, 1.0, 0.5])
me_sphere.materials.append(mat_material_001)
me_sphere.update()
me_sphere_001 = bpy.data.meshes.new('Sphere.001')
me_sphere_001.from_pydata([(0.0, 0.9239, 0.3827), (0.0, 1.0, 0.0), (0.1464, 0.3536, 0.9239), (0.2706, 0.6533, 0.7071), (0.3536, 0.8536, 0.3827), (0.3827, 0.9239, 0.0), (0.2706, 0.2706, 0.9239), (0.5, 0.5, 0.7071), (0.6533, 0.6533, 0.3827), (0.7071, 0.7071, 0.0), (0.3536, 0.1464, 0.9239), (0.6533, 0.2706, 0.7071), (0.8536, 0.3536, 0.3827), (0.9239, 0.3827, 0.0), (0.3827, -4.47e-08, 0.9239), (0.7071, -8.941e-08, 0.7071), (0.9239, -1.192e-07, 0.3827), (1.0, -1.49e-07, 0.0), (0.3536, -0.1464, 0.9239), (0.6533, -0.2706, 0.7071), (0.8536, -0.3536, 0.3827), (0.9239, -0.3827, 0.0), (0.2706, -0.2706, 0.9239), (0.5, -0.5, 0.7071), (0.6533, -0.6533, 0.3827), (0.7071, -0.7071, 0.0), (0.1464, -0.3536, 0.9239), (0.2706, -0.6533, 0.7071), (0.3536, -0.8536, 0.3827), (0.3827, -0.9239, 0.0), (-1.192e-07, -0.3827, 0.9239), (-2.235e-07, -0.7071, 0.7071), (-2.384e-07, -0.9239, 0.3827), (-3.576e-07, -1.0, 0.0), (0.0, 0.0, 1.0), (-0.1464, -0.3536, 0.9239), (-0.2706, -0.6533, 0.7071), (-0.3536, -0.8536, 0.3827), (-0.3827, -0.9239, 0.0), (-0.2706, -0.2706, 0.9239), (-0.5, -0.5, 0.7071), (-0.6533, -0.6533, 0.3827), (-0.7071, -0.7071, 0.0), (-0.3536, -0.1464, 0.9239), (-0.6533, -0.2706, 0.7071), (-0.8536, -0.3536, 0.3827), (-0.9239, -0.3827, 0.0), (-0.3827, 3.735, -4.844), (-0.7071, 3.566, -4.979), (-0.9239, 3.312, -5.182), (-0.3827, 1.788e-07, 0.9239), (-0.7071, 3.278e-07, 0.7071), (-0.9239, 3.576e-07, 0.3827), (-1.0, 5.066e-07, 0.0), (-1.0, 3.014, -5.421), (-0.9239, 2.715, -5.66), (-0.7071, 2.461, -5.863), (-0.3536, 0.1464, 0.9239), (-0.6533, 0.2706, 0.7071), (-0.8536, 0.3536, 0.3827), (-0.9239, 0.3827, 0.0), (-0.3827, 2.292, -5.998), (6.544e-07, 2.233, -6.046), (0.3827, 2.292, -5.998), (-0.2706, 0.2706, 0.9239), (-0.5, 0.5, 0.7071), (-0.6533, 0.6533, 0.3827), (-0.7071, 0.7071, 0.0), (0.7071, 2.461, -5.863), (0.9239, 2.715, -5.66), (1.0, 3.014, -5.421), (-0.1464, 0.3536, 0.9239), (-0.2706, 0.6533, 0.7071), (-0.3536, 0.8536, 0.3827), (-0.3827, 0.9239, 0.0), (0.9239, 3.312, -5.182), (0.7071, 3.566, -4.979), (0.3827, 3.735, -4.844), (2.384e-07, 0.3827, 0.9239), (4.47e-07, 0.7071, 0.7071), (4.025e-07, 3.794, -4.796), (1.0, -1.49e-07, -0.4), (1.0, -0.08125, -0.7187), (1.0, -1.49e-07, -1.2), (1.0, 0.2643, -1.986), (1.0, 0.5142, -2.298), (1.0, 0.7642, -2.61), (1.0, 1.014, -2.923), (1.0, 1.264, -3.235), (1.0, 1.514, -3.547), (1.0, 1.764, -3.86), (1.0, 2.014, -4.172), (1.0, 2.264, -4.484), (1.0, 2.514, -4.797), (1.0, 2.764, -5.109), (0.9239, 0.3827, -0.4), (0.9239, 0.3827, -0.8), (0.9239, 0.3827, -1.2), (0.9239, 0.5631, -1.747), (0.9239, 0.813, -2.059), (0.9239, 1.063, -2.371), (0.9239, 1.313, -2.684), (0.9239, 1.563, -2.996), (0.9239, 1.813, -3.308), (0.9239, 2.063, -3.621), (0.9239, 2.313, -3.933), (0.9239, 2.563, -4.245), (0.9239, 2.812, -4.557), (0.9239, 3.062, -4.87), (-0.3827, 0.9239, -0.4), (-0.3827, 0.9239, -0.8), (-0.3827, 0.9239, -1.2), (-0.3827, 0.9857, -1.409), (-0.3827, 1.236, -1.721), (-0.3827, 1.486, -2.033), (-0.3827, 1.735, -2.345), (-0.3827, 1.985, -2.658), (-0.3827, 2.235, -2.97), (-0.3827, 2.485, -3.282), (-0.3827, 2.735, -3.595), (-0.3827, 2.985, -3.907), (-0.3827, 3.235, -4.219), (-0.3827, 3.485, -4.532), (-0.3827, 2.042, -5.686), (-0.3827, 1.792, -5.374), (-0.3827, 1.542, -5.062), (-0.3827, 1.292, -4.749), (-0.3827, 1.043, -4.437), (-0.3827, 0.7926, -4.125), (-0.3827, 0.5427, -3.812), (-0.3827, 0.2928, -3.5), (-0.3827, 0.04284, -3.188), (-0.3827, -0.2071, -2.875), (-0.3827, -0.457, -2.563), (-0.3827, -0.9239, -1.2), (-0.3827, -0.9239, -0.8), (-0.3827, -0.9239, -0.4), (0.0, 1.0, -0.4), (0.0, 1.0, -0.8), (0.0, 1.0, -1.2), (-7.69e-08, 1.045, -1.361), (-3.331e-08, 1.295, -1.673), (1.027e-08, 1.545, -1.986), (5.386e-08, 1.795, -2.298), (9.744e-08, 2.045, -2.61), (1.41e-07, 2.295, -2.923), (1.846e-07, 2.545, -3.235), (2.282e-07, 2.795, -3.547), (2.718e-07, 3.045, -3.859), (3.154e-07, 3.294, -4.172), (3.59e-07, 3.544, -4.484), (-1.0, 5.066e-07, -0.4), (-1.0, 5.066e-07, -0.8), (-1.0, 5.066e-07, -1.2), (-1.0, 0.2643, -1.986), (-1.0, 0.5142, -2.298), (-1.0, 0.7642, -2.61), (-1.0, 1.014, -2.923), (-1.0, 1.264, -3.235), (-1.0, 1.514, -3.547), (-1.0, 1.764, -3.86), (-1.0, 2.014, -4.172), (-1.0, 2.264, -4.484), (-1.0, 2.514, -4.797), (-1.0, 2.764, -5.109), (-3.576e-07, -1.0, -0.4), (-3.576e-07, -1.0, -0.8), (-3.576e-07, -1.0, -1.2), (1.75e-07, -0.5164, -2.611), (2.186e-07, -0.2665, -2.923), (2.621e-07, -0.01659, -3.235), (3.057e-07, 0.2333, -3.548), (3.493e-07, 0.4833, -3.86), (3.929e-07, 0.7332, -4.172), (4.365e-07, 0.9831, -4.484), (4.801e-07, 1.233, -4.797), (5.236e-07, 1.483, -5.109), (5.672e-07, 1.733, -5.421), (6.108e-07, 1.983, -5.734), (0.3827, 3.485, -4.532), (0.3827, 3.235, -4.219), (0.3827, 2.985, -3.907), (0.3827, 2.735, -3.595), (0.3827, 2.485, -3.282), (0.3827, 2.235, -2.97), (0.3827, 1.985, -2.658), (0.3827, 1.735, -2.345), (0.3827, 1.486, -2.033), (0.3827, 1.236, -1.721), (0.3827, 0.9857, -1.409), (0.3827, 0.9239, -1.2), (0.3827, 0.9239, -0.8), (0.3827, 0.9239, -0.4), (0.7071, 0.7071, -0.4), (0.7071, 0.7071, -0.8), (0.7071, 0.7071, -1.2), (0.7071, 0.8164, -1.544), (0.7071, 1.066, -1.856), (0.7071, 1.316, -2.169), (0.7071, 1.566, -2.481), (0.7071, 1.816, -2.793), (0.7071, 2.066, -3.106), (0.7071, 2.316, -3.418), (0.7071, 2.566, -3.73), (0.7071, 2.816, -4.042), (0.7071, 3.066, -4.355), (0.7071, 3.316, -4.667), (0.3827, -0.9239, -0.4), (0.3827, -0.9239, -0.8), (0.3827, -0.9239, -1.2), (0.3827, -0.457, -2.563), (0.3827, -0.2071, -2.875), (0.3827, 0.04284, -3.188), (0.3827, 0.2928, -3.5), (0.3827, 0.5427, -3.812), (0.3827, 0.7926, -4.125), (0.3827, 1.043, -4.437), (0.3827, 1.292, -4.749), (0.3827, 1.542, -5.062), (0.3827, 1.792, -5.374), (0.3827, 2.042, -5.686), (0.9239, 2.465, -5.348), (0.9239, 2.215, -5.036), (0.9239, 1.965, -4.723), (0.9239, 1.715, -4.411), (0.9239, 1.465, -4.099), (0.9239, 1.215, -3.786), (0.9239, 0.9652, -3.474), (0.9239, 0.7153, -3.162), (0.9239, 0.4654, -2.85), (0.9239, 0.2155, -2.537), (0.9239, -0.03447, -2.225), (0.9239, -0.3827, -1.2), (0.9239, -0.3827, -0.8), (0.9239, -0.3827, -0.4), (-0.7071, -0.7071, -0.4), (-0.7071, -0.7071, -0.8), (-0.7071, -0.7071, -1.2), (-0.7071, -0.2878, -2.428), (-0.7071, -0.03784, -2.74), (-0.7071, 0.2121, -3.052), (-0.7071, 0.462, -3.365), (-0.7071, 0.7119, -3.677), (-0.7071, 0.9619, -3.989), (-0.7071, 1.212, -4.301), (-0.7071, 1.462, -4.614), (-0.7071, 1.712, -4.926), (-0.7071, 1.962, -5.238), (-0.7071, 2.212, -5.551), (-0.9239, -0.3827, -0.4), (-0.9239, -0.3827, -0.8), (-0.9239, -0.3827, -1.2), (-0.9239, -0.03447, -2.225), (-0.9239, 0.2155, -2.537), (-0.9239, 0.4654, -2.85), (-0.9239, 0.7153, -3.162), (-0.9239, 0.9652, -3.474), (-0.9239, 1.215, -3.786), (-0.9239, 1.465, -4.099), (-0.9239, 1.715, -4.411), (-0.9239, 1.965, -4.723), (-0.9239, 2.215, -5.036), (-0.9239, 2.465, -5.348), (-0.7071, 0.7071, -0.4), (-0.7071, 0.7071, -0.8), (-0.7071, 0.7071, -1.2), (-0.7071, 0.8164, -1.544), (-0.7071, 1.066, -1.856), (-0.7071, 1.316, -2.169), (-0.7071, 1.566, -2.481), (-0.7071, 1.816, -2.793), (-0.7071, 2.066, -3.106), (-0.7071, 2.316, -3.418), (-0.7071, 2.566, -3.73), (-0.7071, 2.816, -4.042), (-0.7071, 3.066, -4.355), (-0.7071, 3.316, -4.667), (-0.9239, 3.062, -4.87), (-0.9239, 2.812, -4.557), (-0.9239, 2.563, -4.245), (-0.9239, 2.313, -3.933), (-0.9239, 2.063, -3.621), (-0.9239, 1.813, -3.308), (-0.9239, 1.563, -2.996), (-0.9239, 1.313, -2.684), (-0.9239, 1.063, -2.371), (-0.9239, 0.813, -2.059), (-0.9239, 0.5631, -1.747), (-0.9239, 0.3827, -1.2), (-0.9239, 0.3827, -0.8), (-0.9239, 0.3827, -0.4), (0.7071, 2.212, -5.551), (0.7071, 1.962, -5.238), (0.7071, 1.712, -4.926), (0.7071, 1.462, -4.614), (0.7071, 1.212, -4.301), (0.7071, 0.9619, -3.989), (0.7071, 0.7119, -3.677), (0.7071, 0.462, -3.365), (0.7071, 0.2121, -3.052), (0.7071, -0.03784, -2.74), (0.7071, -0.2878, -2.428), (0.7071, -0.7071, -1.2), (0.7071, -0.7071, -0.8), (0.7071, -0.7071, -0.4)], [], [(1, 0, 4, 5), (79, 78, 2, 3), (0, 79, 3, 4), (78, 34, 2), (4, 3, 7, 8), (2, 34, 6), (5, 4, 8, 9), (3, 2, 6, 7), (8, 7, 11, 12), (6, 34, 10), (9, 8, 12, 13), (7, 6, 10, 11), (13, 12, 16, 17), (11, 10, 14, 15), (12, 11, 15, 16), (10, 34, 14), (15, 14, 18, 19), (16, 15, 19, 20), (14, 34, 18), (17, 16, 20, 21), (20, 19, 23, 24), (18, 34, 22), (21, 20, 24, 25), (19, 18, 22, 23), (22, 34, 26), (25, 24, 28, 29), (23, 22, 26, 27), (24, 23, 27, 28), (29, 28, 32, 33), (27, 26, 30, 31), (28, 27, 31, 32), (26, 34, 30), (32, 31, 36, 37), (30, 34, 35), (33, 32, 37, 38), (31, 30, 35, 36), (37, 36, 40, 41), (35, 34, 39), (38, 37, 41, 42), (36, 35, 39, 40), (164, 277, 49, 54), (220, 178, 62, 63), (42, 41, 45, 46), (40, 39, 43, 44), (94, 221, 69, 70), (178, 123, 61, 62), (41, 40, 44, 45), (39, 34, 43), (46, 45, 52, 53), (44, 43, 50, 51), (150, 179, 77, 80), (108, 94, 70, 75), (45, 44, 51, 52), (43, 34, 50), (262, 164, 54, 55), (276, 122, 47, 48), (122, 150, 80, 47), (52, 51, 58, 59), (50, 34, 57), (206, 108, 75, 76), (53, 52, 59, 60), (51, 50, 57, 58), (59, 58, 65, 66), (57, 34, 64), (123, 248, 56, 61), (60, 59, 66, 67), (58, 57, 64, 65), (221, 291, 68, 69), (248, 262, 55, 56), (291, 220, 63, 68), (67, 66, 73, 74), (65, 64, 71, 72), (277, 276, 48, 49), (179, 206, 76, 77), (66, 65, 72, 73), (64, 34, 71), (72, 71, 78, 79), (73, 72, 79, 0), (71, 34, 78), (74, 73, 0, 1), (5, 9, 193, 192), (192, 193, 194, 191), (191, 194, 195, 190), (190, 195, 196, 189), (189, 196, 197, 188), (188, 197, 198, 187), (187, 198, 199, 186), (186, 199, 200, 185), (185, 200, 201, 184), (184, 201, 202, 183), (183, 202, 203, 182), (182, 203, 204, 181), (181, 204, 205, 180), (180, 205, 206, 179), (60, 67, 263, 290), (290, 263, 264, 289), (289, 264, 265, 288), (288, 265, 266, 287), (287, 266, 267, 286), (286, 267, 268, 285), (285, 268, 269, 284), (284, 269, 270, 283), (283, 270, 271, 282), (282, 271, 272, 281), (281, 272, 273, 280), (280, 273, 274, 279), (279, 274, 275, 278), (278, 275, 276, 277), (25, 29, 207, 304), (304, 207, 208, 303), (303, 208, 209, 302), (302, 209, 210, 301), (301, 210, 211, 300), (300, 211, 212, 299), (299, 212, 213, 298), (298, 213, 214, 297), (297, 214, 215, 296), (296, 215, 216, 295), (295, 216, 217, 294), (294, 217, 218, 293), (293, 218, 219, 292), (292, 219, 220, 291), (42, 46, 249, 235), (235, 249, 250, 236), (236, 250, 251, 237), (237, 251, 252, 238), (238, 252, 253, 239), (239, 253, 254, 240), (240, 254, 255, 241), (241, 255, 256, 242), (242, 256, 257, 243), (243, 257, 258, 244), (244, 258, 259, 245), (245, 259, 260, 246), (246, 260, 261, 247), (247, 261, 262, 248), (21, 25, 304, 234), (234, 304, 303, 233), (233, 303, 302, 232), (232, 302, 301, 231), (231, 301, 300, 230), (230, 300, 299, 229), (229, 299, 298, 228), (228, 298, 297, 227), (227, 297, 296, 226), (226, 296, 295, 225), (225, 295, 294, 224), (224, 294, 293, 223), (223, 293, 292, 222), (222, 292, 291, 221), (38, 42, 235, 136), (136, 235, 236, 135), (135, 236, 237, 134), (134, 237, 238, 133), (133, 238, 239, 132), (132, 239, 240, 131), (131, 240, 241, 130), (130, 241, 242, 129), (129, 242, 243, 128), (128, 243, 244, 127), (127, 244, 245, 126), (126, 245, 246, 125), (125, 246, 247, 124), (124, 247, 248, 123), (9, 13, 95, 193), (193, 95, 96, 194), (194, 96, 97, 195), (195, 97, 98, 196), (196, 98, 99, 197), (197, 99, 100, 198), (198, 100, 101, 199), (199, 101, 102, 200), (200, 102, 103, 201), (201, 103, 104, 202), (202, 104, 105, 203), (203, 105, 106, 204), (204, 106, 107, 205), (205, 107, 108, 206), (74, 1, 137, 109), (109, 137, 138, 110), (110, 138, 139, 111), (111, 139, 140, 112), (112, 140, 141, 113), (113, 141, 142, 114), (114, 142, 143, 115), (115, 143, 144, 116), (116, 144, 145, 117), (117, 145, 146, 118), (118, 146, 147, 119), (119, 147, 148, 120), (120, 148, 149, 121), (121, 149, 150, 122), (67, 74, 109, 263), (263, 109, 110, 264), (264, 110, 111, 265), (265, 111, 112, 266), (266, 112, 113, 267), (267, 113, 114, 268), (268, 114, 115, 269), (269, 115, 116, 270), (270, 116, 117, 271), (271, 117, 118, 272), (272, 118, 119, 273), (273, 119, 120, 274), (274, 120, 121, 275), (275, 121, 122, 276), (46, 53, 151, 249), (249, 151, 152, 250), (250, 152, 153, 251), (251, 153, 154, 252), (252, 154, 155, 253), (253, 155, 156, 254), (254, 156, 157, 255), (255, 157, 158, 256), (256, 158, 159, 257), (257, 159, 160, 258), (258, 160, 161, 259), (259, 161, 162, 260), (260, 162, 163, 261), (261, 163, 164, 262), (13, 17, 81, 95), (95, 81, 82, 96), (96, 82, 83, 97), (97, 83, 84, 98), (98, 84, 85, 99), (99, 85, 86, 100), (100, 86, 87, 101), (101, 87, 88, 102), (102, 88, 89, 103), (103, 89, 90, 104), (104, 90, 91, 105), (105, 91, 92, 106), (106, 92, 93, 107), (107, 93, 94, 108), (1, 5, 192, 137), (137, 192, 191, 138), (138, 191, 190, 139), (139, 190, 189, 140), (140, 189, 188, 141), (141, 188, 187, 142), (142, 187, 186, 143), (143, 186, 185, 144), (144, 185, 184, 145), (145, 184, 183, 146), (146, 183, 182, 147), (147, 182, 181, 148), (148, 181, 180, 149), (149, 180, 179, 150), (33, 38, 136, 165), (165, 136, 135, 166), (166, 135, 134, 167), (167, 134, 133, 168), (168, 133, 132, 169), (169, 132, 131, 170), (170, 131, 130, 171), (171, 130, 129, 172), (172, 129, 128, 173), (173, 128, 127, 174), (174, 127, 126, 175), (175, 126, 125, 176), (176, 125, 124, 177), (177, 124, 123, 178), (17, 21, 234, 81), (81, 234, 233, 82), (82, 233, 232, 83), (83, 232, 231, 84), (84, 231, 230, 85), (85, 230, 229, 86), (86, 229, 228, 87), (87, 228, 227, 88), (88, 227, 226, 89), (89, 226, 225, 90), (90, 225, 224, 91), (91, 224, 223, 92), (92, 223, 222, 93), (93, 222, 221, 94), (29, 33, 165, 207), (207, 165, 166, 208), (208, 166, 167, 209), (209, 167, 168, 210), (210, 168, 169, 211), (211, 169, 170, 212), (212, 170, 171, 213), (213, 171, 172, 214), (214, 172, 173, 215), (215, 173, 174, 216), (216, 174, 175, 217), (217, 175, 176, 218), (218, 176, 177, 219), (219, 177, 178, 220), (53, 60, 290, 151), (151, 290, 289, 152), (152, 289, 288, 153), (153, 288, 287, 154), (154, 287, 286, 155), (155, 286, 285, 156), (156, 285, 284, 157), (157, 284, 283, 158), (158, 283, 282, 159), (159, 282, 281, 160), (160, 281, 280, 161), (161, 280, 279, 162), (162, 279, 278, 163), (163, 278, 277, 164)])
me_sphere_001.polygons.foreach_set('use_smooth', [True] * 304)
_uv = me_sphere_001.uv_layers.new(name='UVMap')
_uv.uv.foreach_set('vector', [0.75, 0.5, 0.75, 0.625, 0.6875, 0.625, 0.6875, 0.5, 0.75, 0.75, 0.75, 0.875, 0.6875, 0.875, 0.6875, 0.75, 0.75, 0.625, 0.75, 0.75, 0.6875, 0.75, 0.6875, 0.625, 0.75, 0.875, 0.7187, 1.0, 0.6875, 0.875, 0.6875, 0.625, 0.6875, 0.75, 0.625, 0.75, 0.625, 0.625, 0.6875, 0.875, 0.6562, 1.0, 0.625, 0.875, 0.6875, 0.5, 0.6875, 0.625, 0.625, 0.625, 0.625, 0.5, 0.6875, 0.75, 0.6875, 0.875, 0.625, 0.875, 0.625, 0.75, 0.625, 0.625, 0.625, 0.75, 0.5625, 0.75, 0.5625, 0.625, 0.625, 0.875, 0.5938, 1.0, 0.5625, 0.875, 0.625, 0.5, 0.625, 0.625, 0.5625, 0.625, 0.5625, 0.5, 0.625, 0.75, 0.625, 0.875, 0.5625, 0.875, 0.5625, 0.75, 0.5625, 0.5, 0.5625, 0.625, 0.5, 0.625, 0.5, 0.5, 0.5625, 0.75, 0.5625, 0.875, 0.5, 0.875, 0.5, 0.75, 0.5625, 0.625, 0.5625, 0.75, 0.5, 0.75, 0.5, 0.625, 0.5625, 0.875, 0.5312, 1.0, 0.5, 0.875, 0.5, 0.75, 0.5, 0.875, 0.4375, 0.875, 0.4375, 0.75, 0.5, 0.625, 0.5, 0.75, 0.4375, 0.75, 0.4375, 0.625, 0.5, 0.875, 0.4687, 1.0, 0.4375, 0.875, 0.5, 0.5, 0.5, 0.625, 0.4375, 0.625, 0.4375, 0.5, 0.4375, 0.625, 0.4375, 0.75, 0.375, 0.75, 0.375, 0.625, 0.4375, 0.875, 0.4062, 1.0, 0.375, 0.875, 0.4375, 0.5, 0.4375, 0.625, 0.375, 0.625, 0.375, 0.5, 0.4375, 0.75, 0.4375, 0.875, 0.375, 0.875, 0.375, 0.75, 0.375, 0.875, 0.3437, 1.0, 0.3125, 0.875, 0.375, 0.5, 0.375, 0.625, 0.3125, 0.625, 0.3125, 0.5, 0.375, 0.75, 0.375, 0.875, 0.3125, 0.875, 0.3125, 0.75, 0.375, 0.625, 0.375, 0.75, 0.3125, 0.75, 0.3125, 0.625, 0.3125, 0.5, 0.3125, 0.625, 0.25, 0.625, 0.25, 0.5, 0.3125, 0.75, 0.3125, 0.875, 0.25, 0.875, 0.25, 0.75, 0.3125, 0.625, 0.3125, 0.75, 0.25, 0.75, 0.25, 0.625, 0.3125, 0.875, 0.2812, 1.0, 0.25, 0.875, 0.25, 0.625, 0.25, 0.75, 0.1875, 0.75, 0.1875, 0.625, 0.25, 0.875, 0.2187, 1.0, 0.1875, 0.875, 0.25, 0.5, 0.25, 0.625, 0.1875, 0.625, 0.1875, 0.5, 0.25, 0.75, 0.25, 0.875, 0.1875, 0.875, 0.1875, 0.75, 0.1875, 0.625, 0.1875, 0.75, 0.125, 0.75, 0.125, 0.625, 0.1875, 0.875, 0.1562, 1.0, 0.125, 0.875, 0.1875, 0.5, 0.1875, 0.625, 0.125, 0.625, 0.125, 0.5, 0.1875, 0.75, 0.1875, 0.875, 0.125, 0.875, 0.125, 0.75, 1.0, 0.5, 0.9375, 0.5, 0.9375, 0.5, 1.0, 0.5, 0.3125, 0.5, 0.25, 0.5, 0.25, 0.5, 0.3125, 0.5, 0.125, 0.5, 0.125, 0.625, 0.0625, 0.625, 0.0625, 0.5, 0.125, 0.75, 0.125, 0.875, 0.0625, 0.875, 0.0625, 0.75, 0.5, 0.5, 0.4375, 0.5, 0.4375, 0.5, 0.5, 0.5, 0.25, 0.5, 0.1875, 0.5, 0.1875, 0.5, 0.25, 0.5, 0.125, 0.625, 0.125, 0.75, 0.0625, 0.75, 0.0625, 0.625, 0.125, 0.875, 0.09375, 1.0, 0.0625, 0.875, 0.0625, 0.5, 0.0625, 0.625, 0.0, 0.625, 0.0, 0.5, 0.0625, 0.75, 0.0625, 0.875, 0.0, 0.875, 0.0, 0.75, 0.75, 0.5, 0.6875, 0.5, 0.6875, 0.5, 0.75, 0.5, 0.5625, 0.5, 0.5, 0.5, 0.5, 0.5, 0.5625, 0.5, 0.0625, 0.625, 0.0625, 0.75, 0.0, 0.75, 0.0, 0.625, 0.0625, 0.875, 0.03125, 1.0, 0.0, 0.875, 0.0625, 0.5, 0.0, 0.5, 0.0, 0.5, 0.0625, 0.5, 0.875, 0.5, 0.8125, 0.5, 0.8125, 0.5, 0.875, 0.5, 0.8125, 0.5, 0.75, 0.5, 0.75, 0.5, 0.8125, 0.5, 1.0, 0.625, 1.0, 0.75, 0.9375, 0.75, 0.9375, 0.625, 1.0, 0.875, 0.9687, 1.0, 0.9375, 0.875, 0.625, 0.5, 0.5625, 0.5, 0.5625, 0.5, 0.625, 0.5, 1.0, 0.5, 1.0, 0.625, 0.9375, 0.625, 0.9375, 0.5, 1.0, 0.75, 1.0, 0.875, 0.9375, 0.875, 0.9375, 0.75, 0.9375, 0.625, 0.9375, 0.75, 0.875, 0.75, 0.875, 0.625, 0.9375, 0.875, 0.9062, 1.0, 0.875, 0.875, 0.1875, 0.5, 0.125, 0.5, 0.125, 0.5, 0.1875, 0.5, 0.9375, 0.5, 0.9375, 0.625, 0.875, 0.625, 0.875, 0.5, 0.9375, 0.75, 0.9375, 0.875, 0.875, 0.875, 0.875, 0.75, 0.4375, 0.5, 0.375, 0.5, 0.375, 0.5, 0.4375, 0.5, 0.125, 0.5, 0.0625, 0.5, 0.0625, 0.5, 0.125, 0.5, 0.375, 0.5, 0.3125, 0.5, 0.3125, 0.5, 0.375, 0.5, 0.875, 0.5, 0.875, 0.625, 0.8125, 0.625, 0.8125, 0.5, 0.875, 0.75, 0.875, 0.875, 0.8125, 0.875, 0.8125, 0.75, 0.9375, 0.5, 0.875, 0.5, 0.875, 0.5, 0.9375, 0.5, 0.6875, 0.5, 0.625, 0.5, 0.625, 0.5, 0.6875, 0.5, 0.875, 0.625, 0.875, 0.75, 0.8125, 0.75, 0.8125, 0.625, 0.875, 0.875, 0.8437, 1.0, 0.8125, 0.875, 0.8125, 0.75, 0.8125, 0.875, 0.75, 0.875, 0.75, 0.75, 0.8125, 0.625, 0.8125, 0.75, 0.75, 0.75, 0.75, 0.625, 0.8125, 0.875, 0.7812, 1.0, 0.75, 0.875, 0.8125, 0.5, 0.8125, 0.625, 0.75, 0.625, 0.75, 0.5, 0.6875, 0.5, 0.625, 0.5, 0.625, 0.5, 0.6875, 0.5, 0.6875, 0.5, 0.625, 0.5, 0.625, 0.5, 0.6875, 0.5, 0.6875, 0.5, 0.625, 0.5, 0.625, 0.5, 0.6875, 0.5, 0.6875, 0.5, 0.625, 0.5, 0.625, 0.5, 0.6875, 0.5, 0.6875, 0.5, 0.625, 0.5, 0.625, 0.5, 0.6875, 0.5, 0.6875, 0.5, 0.625, 0.5, 0.625, 0.5, 0.6875, 0.5, 0.6875, 0.5, 0.625, 0.5, 0.625, 0.5, 0.6875, 0.5, 0.6875, 0.5, 0.625, 0.5, 0.625, 0.5, 0.6875, 0.5, 0.6875, 0.5, 0.625, 0.5, 0.625, 0.5, 0.6875, 0.5, 0.6875, 0.5, 0.625, 0.5, 0.625, 0.5, 0.6875, 0.5, 0.6875, 0.5, 0.625, 0.5, 0.625, 0.5, 0.6875, 0.5, 0.6875, 0.5, 0.625, 0.5, 0.625, 0.5, 0.6875, 0.5, 0.6875, 0.5, 0.625, 0.5, 0.625, 0.5, 0.6875, 0.5, 0.6875, 0.5, 0.625, 0.5, 0.625, 0.5, 0.6875, 0.5, 0.9375, 0.5, 0.875, 0.5, 0.875, 0.5, 0.9375, 0.5, 0.9375, 0.5, 0.875, 0.5, 0.875, 0.5, 0.9375, 0.5, 0.9375, 0.5, 0.875, 0.5, 0.875, 0.5, 0.9375, 0.5, 0.9375, 0.5, 0.875, 0.5, 0.875, 0.5, 0.9375, 0.5, 0.9375, 0.5, 0.875, 0.5, 0.875, 0.5, 0.9375, 0.5, 0.9375, 0.5, 0.875, 0.5, 0.875, 0.5, 0.9375, 0.5, 0.9375, 0.5, 0.875, 0.5, 0.875, 0.5, 0.9375, 0.5, 0.9375, 0.5, 0.875, 0.5, 0.875, 0.5, 0.9375, 0.5, 0.9375, 0.5, 0.875, 0.5, 0.875, 0.5, 0.9375, 0.5, 0.9375, 0.5, 0.875, 0.5, 0.875, 0.5, 0.9375, 0.5, 0.9375, 0.5, 0.875, 0.5, 0.875, 0.5, 0.9375, 0.5, 0.9375, 0.5, 0.875, 0.5, 0.875, 0.5, 0.9375, 0.5, 0.9375, 0.5, 0.875, 0.5, 0.875, 0.5, 0.9375, 0.5, 0.9375, 0.5, 0.875, 0.5, 0.875, 0.5, 0.9375, 0.5, 0.375, 0.5, 0.3125, 0.5, 0.3125, 0.5, 0.375, 0.5, 0.375, 0.5, 0.3125, 0.5, 0.3125, 0.5, 0.375, 0.5, 0.375, 0.5, 0.3125, 0.5, 0.3125, 0.5, 0.375, 0.5, 0.375, 0.5, 0.3125, 0.5, 0.3125, 0.5, 0.375, 0.5, 0.375, 0.5, 0.3125, 0.5, 0.3125, 0.5, 0.375, 0.5, 0.375, 0.5, 0.3125, 0.5, 0.3125, 0.5, 0.375, 0.5, 0.375, 0.5, 0.3125, 0.5, 0.3125, 0.5, 0.375, 0.5, 0.375, 0.5, 0.3125, 0.5, 0.3125, 0.5, 0.375, 0.5, 0.375, 0.5, 0.3125, 0.5, 0.3125, 0.5, 0.375, 0.5, 0.375, 0.5, 0.3125, 0.5, 0.3125, 0.5, 0.375, 0.5, 0.375, 0.5, 0.3125, 0.5, 0.3125, 0.5, 0.375, 0.5, 0.375, 0.5, 0.3125, 0.5, 0.3125, 0.5, 0.375, 0.5, 0.375, 0.5, 0.3125, 0.5, 0.3125, 0.5, 0.375, 0.5, 0.375, 0.5, 0.3125, 0.5, 0.3125, 0.5, 0.375, 0.5, 0.125, 0.5, 0.0625, 0.5, 0.0625, 0.5, 0.125, 0.5, 0.125, 0.5, 0.0625, 0.5, 0.0625, 0.5, 0.125, 0.5, 0.125, 0.5, 0.0625, 0.5, 0.0625, 0.5, 0.125, 0.5, 0.125, 0.5, 0.0625, 0.5, 0.0625, 0.5, 0.125, 0.5, 0.125, 0.5, 0.0625, 0.5, 0.0625, 0.5, 0.125, 0.5, 0.125, 0.5, 0.0625, 0.5, 0.0625, 0.5, 0.125, 0.5, 0.125, 0.5, 0.0625, 0.5, 0.0625, 0.5, 0.125, 0.5, 0.125, 0.5, 0.0625, 0.5, 0.0625, 0.5, 0.125, 0.5, 0.125, 0.5, 0.0625, 0.5, 0.0625, 0.5, 0.125, 0.5, 0.125, 0.5, 0.0625, 0.5, 0.0625, 0.5, 0.125, 0.5, 0.125, 0.5, 0.0625, 0.5, 0.0625, 0.5, 0.125, 0.5, 0.125, 0.5, 0.0625, 0.5, 0.0625, 0.5, 0.125, 0.5, 0.125, 0.5, 0.0625, 0.5, 0.0625, 0.5, 0.125, 0.5, 0.125, 0.5, 0.0625, 0.5, 0.0625, 0.5, 0.125, 0.5, 0.4375, 0.5, 0.375, 0.5, 0.375, 0.5, 0.4375, 0.5, 0.4375, 0.5, 0.375, 0.5, 0.375, 0.5, 0.4375, 0.5, 0.4375, 0.5, 0.375, 0.5, 0.375, 0.5, 0.4375, 0.5, 0.4375, 0.5, 0.375, 0.5, 0.375, 0.5, 0.4375, 0.5, 0.4375, 0.5, 0.375, 0.5, 0.375, 0.5, 0.4375, 0.5, 0.4375, 0.5, 0.375, 0.5, 0.375, 0.5, 0.4375, 0.5, 0.4375, 0.5, 0.375, 0.5, 0.375, 0.5, 0.4375, 0.5, 0.4375, 0.5, 0.375, 0.5, 0.375, 0.5, 0.4375, 0.5, 0.4375, 0.5, 0.375, 0.5, 0.375, 0.5, 0.4375, 0.5, 0.4375, 0.5, 0.375, 0.5, 0.375, 0.5, 0.4375, 0.5, 0.4375, 0.5, 0.375, 0.5, 0.375, 0.5, 0.4375, 0.5, 0.4375, 0.5, 0.375, 0.5, 0.375, 0.5, 0.4375, 0.5, 0.4375, 0.5, 0.375, 0.5, 0.375, 0.5, 0.4375, 0.5, 0.4375, 0.5, 0.375, 0.5, 0.375, 0.5, 0.4375, 0.5, 0.1875, 0.5, 0.125, 0.5, 0.125, 0.5, 0.1875, 0.5, 0.1875, 0.5, 0.125, 0.5, 0.125, 0.5, 0.1875, 0.5, 0.1875, 0.5, 0.125, 0.5, 0.125, 0.5, 0.1875, 0.5, 0.1875, 0.5, 0.125, 0.5, 0.125, 0.5, 0.1875, 0.5, 0.1875, 0.5, 0.125, 0.5, 0.125, 0.5, 0.1875, 0.5, 0.1875, 0.5, 0.125, 0.5, 0.125, 0.5, 0.1875, 0.5, 0.1875, 0.5, 0.125, 0.5, 0.125, 0.5, 0.1875, 0.5, 0.1875, 0.5, 0.125, 0.5, 0.125, 0.5, 0.1875, 0.5, 0.1875, 0.5, 0.125, 0.5, 0.125, 0.5, 0.1875, 0.5, 0.1875, 0.5, 0.125, 0.5, 0.125, 0.5, 0.1875, 0.5, 0.1875, 0.5, 0.125, 0.5, 0.125, 0.5, 0.1875, 0.5, 0.1875, 0.5, 0.125, 0.5, 0.125, 0.5, 0.1875, 0.5, 0.1875, 0.5, 0.125, 0.5, 0.125, 0.5, 0.1875, 0.5, 0.1875, 0.5, 0.125, 0.5, 0.125, 0.5, 0.1875, 0.5, 0.625, 0.5, 0.5625, 0.5, 0.5625, 0.5, 0.625, 0.5, 0.625, 0.5, 0.5625, 0.5, 0.5625, 0.5, 0.625, 0.5, 0.625, 0.5, 0.5625, 0.5, 0.5625, 0.5, 0.625, 0.5, 0.625, 0.5, 0.5625, 0.5, 0.5625, 0.5, 0.625, 0.5, 0.625, 0.5, 0.5625, 0.5, 0.5625, 0.5, 0.625, 0.5, 0.625, 0.5, 0.5625, 0.5, 0.5625, 0.5, 0.625, 0.5, 0.625, 0.5, 0.5625, 0.5, 0.5625, 0.5, 0.625, 0.5, 0.625, 0.5, 0.5625, 0.5, 0.5625, 0.5, 0.625, 0.5, 0.625, 0.5, 0.5625, 0.5, 0.5625, 0.5, 0.625, 0.5, 0.625, 0.5, 0.5625, 0.5, 0.5625, 0.5, 0.625, 0.5, 0.625, 0.5, 0.5625, 0.5, 0.5625, 0.5, 0.625, 0.5, 0.625, 0.5, 0.5625, 0.5, 0.5625, 0.5, 0.625, 0.5, 0.625, 0.5, 0.5625, 0.5, 0.5625, 0.5, 0.625, 0.5, 0.625, 0.5, 0.5625, 0.5, 0.5625, 0.5, 0.625, 0.5, 0.8125, 0.5, 0.75, 0.5, 0.75, 0.5, 0.8125, 0.5, 0.8125, 0.5, 0.75, 0.5, 0.75, 0.5, 0.8125, 0.5, 0.8125, 0.5, 0.75, 0.5, 0.75, 0.5, 0.8125, 0.5, 0.8125, 0.5, 0.75, 0.5, 0.75, 0.5, 0.8125, 0.5, 0.8125, 0.5, 0.75, 0.5, 0.75, 0.5, 0.8125, 0.5, 0.8125, 0.5, 0.75, 0.5, 0.75, 0.5, 0.8125, 0.5, 0.8125, 0.5, 0.75, 0.5, 0.75, 0.5, 0.8125, 0.5, 0.8125, 0.5, 0.75, 0.5, 0.75, 0.5, 0.8125, 0.5, 0.8125, 0.5, 0.75, 0.5, 0.75, 0.5, 0.8125, 0.5, 0.8125, 0.5, 0.75, 0.5, 0.75, 0.5, 0.8125, 0.5, 0.8125, 0.5, 0.75, 0.5, 0.75, 0.5, 0.8125, 0.5, 0.8125, 0.5, 0.75, 0.5, 0.75, 0.5, 0.8125, 0.5, 0.8125, 0.5, 0.75, 0.5, 0.75, 0.5, 0.8125, 0.5, 0.8125, 0.5, 0.75, 0.5, 0.75, 0.5, 0.8125, 0.5, 0.875, 0.5, 0.8125, 0.5, 0.8125, 0.5, 0.875, 0.5, 0.875, 0.5, 0.8125, 0.5, 0.8125, 0.5, 0.875, 0.5, 0.875, 0.5, 0.8125, 0.5, 0.8125, 0.5, 0.875, 0.5, 0.875, 0.5, 0.8125, 0.5, 0.8125, 0.5, 0.875, 0.5, 0.875, 0.5, 0.8125, 0.5, 0.8125, 0.5, 0.875, 0.5, 0.875, 0.5, 0.8125, 0.5, 0.8125, 0.5, 0.875, 0.5, 0.875, 0.5, 0.8125, 0.5, 0.8125, 0.5, 0.875, 0.5, 0.875, 0.5, 0.8125, 0.5, 0.8125, 0.5, 0.875, 0.5, 0.875, 0.5, 0.8125, 0.5, 0.8125, 0.5, 0.875, 0.5, 0.875, 0.5, 0.8125, 0.5, 0.8125, 0.5, 0.875, 0.5, 0.875, 0.5, 0.8125, 0.5, 0.8125, 0.5, 0.875, 0.5, 0.875, 0.5, 0.8125, 0.5, 0.8125, 0.5, 0.875, 0.5, 0.875, 0.5, 0.8125, 0.5, 0.8125, 0.5, 0.875, 0.5, 0.875, 0.5, 0.8125, 0.5, 0.8125, 0.5, 0.875, 0.5, 0.0625, 0.5, 0.0, 0.5, 0.0, 0.5, 0.0625, 0.5, 0.0625, 0.5, 0.0, 0.5, 0.0, 0.5, 0.0625, 0.5, 0.0625, 0.5, 0.0, 0.5, 0.0, 0.5, 0.0625, 0.5, 0.0625, 0.5, 0.0, 0.5, 0.0, 0.5, 0.0625, 0.5, 0.0625, 0.5, 0.0, 0.5, 0.0, 0.5, 0.0625, 0.5, 0.0625, 0.5, 0.0, 0.5, 0.0, 0.5, 0.0625, 0.5, 0.0625, 0.5, 0.0, 0.5, 0.0, 0.5, 0.0625, 0.5, 0.0625, 0.5, 0.0, 0.5, 0.0, 0.5, 0.0625, 0.5, 0.0625, 0.5, 0.0, 0.5, 0.0, 0.5, 0.0625, 0.5, 0.0625, 0.5, 0.0, 0.5, 0.0, 0.5, 0.0625, 0.5, 0.0625, 0.5, 0.0, 0.5, 0.0, 0.5, 0.0625, 0.5, 0.0625, 0.5, 0.0, 0.5, 0.0, 0.5, 0.0625, 0.5, 0.0625, 0.5, 0.0, 0.5, 0.0, 0.5, 0.0625, 0.5, 0.0625, 0.5, 0.0, 0.5, 0.0, 0.5, 0.0625, 0.5, 0.5625, 0.5, 0.5, 0.5, 0.5, 0.5, 0.5625, 0.5, 0.5625, 0.5, 0.5, 0.5, 0.5, 0.5, 0.5625, 0.5, 0.5625, 0.5, 0.5, 0.5, 0.5, 0.5, 0.5625, 0.5, 0.5625, 0.5, 0.5, 0.5, 0.5, 0.5, 0.5625, 0.5, 0.5625, 0.5, 0.5, 0.5, 0.5, 0.5, 0.5625, 0.5, 0.5625, 0.5, 0.5, 0.5, 0.5, 0.5, 0.5625, 0.5, 0.5625, 0.5, 0.5, 0.5, 0.5, 0.5, 0.5625, 0.5, 0.5625, 0.5, 0.5, 0.5, 0.5, 0.5, 0.5625, 0.5, 0.5625, 0.5, 0.5, 0.5, 0.5, 0.5, 0.5625, 0.5, 0.5625, 0.5, 0.5, 0.5, 0.5, 0.5, 0.5625, 0.5, 0.5625, 0.5, 0.5, 0.5, 0.5, 0.5, 0.5625, 0.5, 0.5625, 0.5, 0.5, 0.5, 0.5, 0.5, 0.5625, 0.5, 0.5625, 0.5, 0.5, 0.5, 0.5, 0.5, 0.5625, 0.5, 0.5625, 0.5, 0.5, 0.5, 0.5, 0.5, 0.5625, 0.5, 0.75, 0.5, 0.6875, 0.5, 0.6875, 0.5, 0.75, 0.5, 0.75, 0.5, 0.6875, 0.5, 0.6875, 0.5, 0.75, 0.5, 0.75, 0.5, 0.6875, 0.5, 0.6875, 0.5, 0.75, 0.5, 0.75, 0.5, 0.6875, 0.5, 0.6875, 0.5, 0.75, 0.5, 0.75, 0.5, 0.6875, 0.5, 0.6875, 0.5, 0.75, 0.5, 0.75, 0.5, 0.6875, 0.5, 0.6875, 0.5, 0.75, 0.5, 0.75, 0.5, 0.6875, 0.5, 0.6875, 0.5, 0.75, 0.5, 0.75, 0.5, 0.6875, 0.5, 0.6875, 0.5, 0.75, 0.5, 0.75, 0.5, 0.6875, 0.5, 0.6875, 0.5, 0.75, 0.5, 0.75, 0.5, 0.6875, 0.5, 0.6875, 0.5, 0.75, 0.5, 0.75, 0.5, 0.6875, 0.5, 0.6875, 0.5, 0.75, 0.5, 0.75, 0.5, 0.6875, 0.5, 0.6875, 0.5, 0.75, 0.5, 0.75, 0.5, 0.6875, 0.5, 0.6875, 0.5, 0.75, 0.5, 0.75, 0.5, 0.6875, 0.5, 0.6875, 0.5, 0.75, 0.5, 0.25, 0.5, 0.1875, 0.5, 0.1875, 0.5, 0.25, 0.5, 0.25, 0.5, 0.1875, 0.5, 0.1875, 0.5, 0.25, 0.5, 0.25, 0.5, 0.1875, 0.5, 0.1875, 0.5, 0.25, 0.5, 0.25, 0.5, 0.1875, 0.5, 0.1875, 0.5, 0.25, 0.5, 0.25, 0.5, 0.1875, 0.5, 0.1875, 0.5, 0.25, 0.5, 0.25, 0.5, 0.1875, 0.5, 0.1875, 0.5, 0.25, 0.5, 0.25, 0.5, 0.1875, 0.5, 0.1875, 0.5, 0.25, 0.5, 0.25, 0.5, 0.1875, 0.5, 0.1875, 0.5, 0.25, 0.5, 0.25, 0.5, 0.1875, 0.5, 0.1875, 0.5, 0.25, 0.5, 0.25, 0.5, 0.1875, 0.5, 0.1875, 0.5, 0.25, 0.5, 0.25, 0.5, 0.1875, 0.5, 0.1875, 0.5, 0.25, 0.5, 0.25, 0.5, 0.1875, 0.5, 0.1875, 0.5, 0.25, 0.5, 0.25, 0.5, 0.1875, 0.5, 0.1875, 0.5, 0.25, 0.5, 0.25, 0.5, 0.1875, 0.5, 0.1875, 0.5, 0.25, 0.5, 0.5, 0.5, 0.4375, 0.5, 0.4375, 0.5, 0.5, 0.5, 0.5, 0.5, 0.4375, 0.5, 0.4375, 0.5, 0.5, 0.5, 0.5, 0.5, 0.4375, 0.5, 0.4375, 0.5, 0.5, 0.5, 0.5, 0.5, 0.4375, 0.5, 0.4375, 0.5, 0.5, 0.5, 0.5, 0.5, 0.4375, 0.5, 0.4375, 0.5, 0.5, 0.5, 0.5, 0.5, 0.4375, 0.5, 0.4375, 0.5, 0.5, 0.5, 0.5, 0.5, 0.4375, 0.5, 0.4375, 0.5, 0.5, 0.5, 0.5, 0.5, 0.4375, 0.5, 0.4375, 0.5, 0.5, 0.5, 0.5, 0.5, 0.4375, 0.5, 0.4375, 0.5, 0.5, 0.5, 0.5, 0.5, 0.4375, 0.5, 0.4375, 0.5, 0.5, 0.5, 0.5, 0.5, 0.4375, 0.5, 0.4375, 0.5, 0.5, 0.5, 0.5, 0.5, 0.4375, 0.5, 0.4375, 0.5, 0.5, 0.5, 0.5, 0.5, 0.4375, 0.5, 0.4375, 0.5, 0.5, 0.5, 0.5, 0.5, 0.4375, 0.5, 0.4375, 0.5, 0.5, 0.5, 0.3125, 0.5, 0.25, 0.5, 0.25, 0.5, 0.3125, 0.5, 0.3125, 0.5, 0.25, 0.5, 0.25, 0.5, 0.3125, 0.5, 0.3125, 0.5, 0.25, 0.5, 0.25, 0.5, 0.3125, 0.5, 0.3125, 0.5, 0.25, 0.5, 0.25, 0.5, 0.3125, 0.5, 0.3125, 0.5, 0.25, 0.5, 0.25, 0.5, 0.3125, 0.5, 0.3125, 0.5, 0.25, 0.5, 0.25, 0.5, 0.3125, 0.5, 0.3125, 0.5, 0.25, 0.5, 0.25, 0.5, 0.3125, 0.5, 0.3125, 0.5, 0.25, 0.5, 0.25, 0.5, 0.3125, 0.5, 0.3125, 0.5, 0.25, 0.5, 0.25, 0.5, 0.3125, 0.5, 0.3125, 0.5, 0.25, 0.5, 0.25, 0.5, 0.3125, 0.5, 0.3125, 0.5, 0.25, 0.5, 0.25, 0.5, 0.3125, 0.5, 0.3125, 0.5, 0.25, 0.5, 0.25, 0.5, 0.3125, 0.5, 0.3125, 0.5, 0.25, 0.5, 0.25, 0.5, 0.3125, 0.5, 0.3125, 0.5, 0.25, 0.5, 0.25, 0.5, 0.3125, 0.5, 1.0, 0.5, 0.9375, 0.5, 0.9375, 0.5, 1.0, 0.5, 1.0, 0.5, 0.9375, 0.5, 0.9375, 0.5, 1.0, 0.5, 1.0, 0.5, 0.9375, 0.5, 0.9375, 0.5, 1.0, 0.5, 1.0, 0.5, 0.9375, 0.5, 0.9375, 0.5, 1.0, 0.5, 1.0, 0.5, 0.9375, 0.5, 0.9375, 0.5, 1.0, 0.5, 1.0, 0.5, 0.9375, 0.5, 0.9375, 0.5, 1.0, 0.5, 1.0, 0.5, 0.9375, 0.5, 0.9375, 0.5, 1.0, 0.5, 1.0, 0.5, 0.9375, 0.5, 0.9375, 0.5, 1.0, 0.5, 1.0, 0.5, 0.9375, 0.5, 0.9375, 0.5, 1.0, 0.5, 1.0, 0.5, 0.9375, 0.5, 0.9375, 0.5, 1.0, 0.5, 1.0, 0.5, 0.9375, 0.5, 0.9375, 0.5, 1.0, 0.5, 1.0, 0.5, 0.9375, 0.5, 0.9375, 0.5, 1.0, 0.5, 1.0, 0.5, 0.9375, 0.5, 0.9375, 0.5, 1.0, 0.5, 1.0, 0.5, 0.9375, 0.5, 0.9375, 0.5, 1.0, 0.5])
me_sphere_001.materials.append(mat_material_001)
me_sphere_001.update()
me_cylinder = bpy.data.meshes.new('Cylinder')
me_cylinder.from_pydata([(0.0, 1.0, -1.0), (0.0, 1.0, 1.0), (0.1951, 0.9808, -1.0), (0.1951, 0.9808, 1.0), (0.3827, 0.9239, -1.0), (0.3827, 0.9239, 1.0), (0.5556, 0.8315, -1.0), (0.5556, 0.8315, 1.0), (0.7071, 0.7071, -1.0), (0.7071, 0.7071, 1.0), (0.8315, 0.5556, -1.0), (0.8315, 0.5556, 1.0), (0.9239, 0.3827, -1.0), (0.9239, 0.3827, 1.0), (0.9808, 0.1951, -1.0), (0.9808, 0.1951, 1.0), (1.0, 0.0, -1.0), (1.0, 0.0, 1.0), (0.9808, -0.1951, -1.0), (0.9808, -0.1951, 1.0), (0.9239, -0.3827, -1.0), (0.9239, -0.3827, 1.0), (0.8315, -0.5556, -1.0), (0.8315, -0.5556, 1.0), (0.7071, -0.7071, -1.0), (0.7071, -0.7071, 1.0), (0.5556, -0.8315, -1.0), (0.5556, -0.8315, 1.0), (0.3827, -0.9239, -1.0), (0.3827, -0.9239, 1.0), (0.1951, -0.9808, -1.0), (0.1951, -0.9808, 1.0), (0.0, -1.0, -1.0), (0.0, -1.0, 1.0), (-0.1951, -0.9808, -1.0), (-0.1951, -0.9808, 1.0), (-0.3827, -0.9239, -1.0), (-0.3827, -0.9239, 1.0), (-0.5556, -0.8315, -1.0), (-0.5556, -0.8315, 1.0), (-0.7071, -0.7071, -1.0), (-0.7071, -0.7071, 1.0), (-0.8315, -0.5556, -1.0), (-0.8315, -0.5556, 1.0), (-0.9239, -0.3827, -1.0), (-0.9239, -0.3827, 1.0), (-0.9808, -0.1951, -1.0), (-0.9808, -0.1951, 1.0), (-1.0, 0.0, -1.0), (-1.0, 0.0, 1.0), (-0.9808, 0.1951, -1.0), (-0.9808, 0.1951, 1.0), (-0.9239, 0.3827, -1.0), (-0.9239, 0.3827, 1.0), (-0.8315, 0.5556, -1.0), (-0.8315, 0.5556, 1.0), (-0.7071, 0.7071, -1.0), (-0.7071, 0.7071, 1.0), (-0.5556, 0.8315, -1.0), (-0.5556, 0.8315, 1.0), (-0.3827, 0.9239, -1.0), (-0.3827, 0.9239, 1.0), (-0.1951, 0.9808, -1.0), (-0.1951, 0.9808, 1.0)], [], [(0, 1, 3, 2), (2, 3, 5, 4), (4, 5, 7, 6), (6, 7, 9, 8), (8, 9, 11, 10), (10, 11, 13, 12), (12, 13, 15, 14), (14, 15, 17, 16), (16, 17, 19, 18), (18, 19, 21, 20), (20, 21, 23, 22), (22, 23, 25, 24), (24, 25, 27, 26), (26, 27, 29, 28), (28, 29, 31, 30), (30, 31, 33, 32), (32, 33, 35, 34), (34, 35, 37, 36), (36, 37, 39, 38), (38, 39, 41, 40), (40, 41, 43, 42), (42, 43, 45, 44), (44, 45, 47, 46), (46, 47, 49, 48), (48, 49, 51, 50), (50, 51, 53, 52), (52, 53, 55, 54), (54, 55, 57, 56), (56, 57, 59, 58), (58, 59, 61, 60), (3, 1, 63, 61, 59, 57, 55, 53, 51, 49, 47, 45, 43, 41, 39, 37, 35, 33, 31, 29, 27, 25, 23, 21, 19, 17, 15, 13, 11, 9, 7, 5), (60, 61, 63, 62), (62, 63, 1, 0), (0, 2, 4, 6, 8, 10, 12, 14, 16, 18, 20, 22, 24, 26, 28, 30, 32, 34, 36, 38, 40, 42, 44, 46, 48, 50, 52, 54, 56, 58, 60, 62)])
_uv = me_cylinder.uv_layers.new(name='UVMap')
_uv.uv.foreach_set('vector', [1.0, 0.5, 1.0, 1.0, 0.9688, 1.0, 0.9688, 0.5, 0.9688, 0.5, 0.9688, 1.0, 0.9375, 1.0, 0.9375, 0.5, 0.9375, 0.5, 0.9375, 1.0, 0.9062, 1.0, 0.9062, 0.5, 0.9062, 0.5, 0.9062, 1.0, 0.875, 1.0, 0.875, 0.5, 0.875, 0.5, 0.875, 1.0, 0.8438, 1.0, 0.8438, 0.5, 0.8438, 0.5, 0.8438, 1.0, 0.8125, 1.0, 0.8125, 0.5, 0.8125, 0.5, 0.8125, 1.0, 0.7812, 1.0, 0.7812, 0.5, 0.7812, 0.5, 0.7812, 1.0, 0.75, 1.0, 0.75, 0.5, 0.75, 0.5, 0.75, 1.0, 0.7188, 1.0, 0.7188, 0.5, 0.7188, 0.5, 0.7188, 1.0, 0.6875, 1.0, 0.6875, 0.5, 0.6875, 0.5, 0.6875, 1.0, 0.6562, 1.0, 0.6562, 0.5, 0.6562, 0.5, 0.6562, 1.0, 0.625, 1.0, 0.625, 0.5, 0.625, 0.5, 0.625, 1.0, 0.5938, 1.0, 0.5938, 0.5, 0.5938, 0.5, 0.5938, 1.0, 0.5625, 1.0, 0.5625, 0.5, 0.5625, 0.5, 0.5625, 1.0, 0.5312, 1.0, 0.5312, 0.5, 0.5312, 0.5, 0.5312, 1.0, 0.5, 1.0, 0.5, 0.5, 0.5, 0.5, 0.5, 1.0, 0.4688, 1.0, 0.4688, 0.5, 0.4688, 0.5, 0.4688, 1.0, 0.4375, 1.0, 0.4375, 0.5, 0.4375, 0.5, 0.4375, 1.0, 0.4062, 1.0, 0.4062, 0.5, 0.4062, 0.5, 0.4062, 1.0, 0.375, 1.0, 0.375, 0.5, 0.375, 0.5, 0.375, 1.0, 0.3438, 1.0, 0.3438, 0.5, 0.3438, 0.5, 0.3438, 1.0, 0.3125, 1.0, 0.3125, 0.5, 0.3125, 0.5, 0.3125, 1.0, 0.2812, 1.0, 0.2812, 0.5, 0.2812, 0.5, 0.2812, 1.0, 0.25, 1.0, 0.25, 0.5, 0.25, 0.5, 0.25, 1.0, 0.2188, 1.0, 0.2188, 0.5, 0.2188, 0.5, 0.2188, 1.0, 0.1875, 1.0, 0.1875, 0.5, 0.1875, 0.5, 0.1875, 1.0, 0.1562, 1.0, 0.1562, 0.5, 0.1562, 0.5, 0.1562, 1.0, 0.125, 1.0, 0.125, 0.5, 0.125, 0.5, 0.125, 1.0, 0.09375, 1.0, 0.09375, 0.5, 0.09375, 0.5, 0.09375, 1.0, 0.0625, 1.0, 0.0625, 0.5, 0.2968, 0.4854, 0.25, 0.49, 0.2032, 0.4854, 0.1582, 0.4717, 0.1167, 0.4496, 0.08029, 0.4197, 0.05045, 0.3833, 0.02827, 0.3418, 0.01461, 0.2968, 0.01, 0.25, 0.01461, 0.2032, 0.02827, 0.1582, 0.05045, 0.1167, 0.08029, 0.08029, 0.1167, 0.05045, 0.1582, 0.02827, 0.2032, 0.01461, 0.25, 0.01, 0.2968, 0.01461, 0.3418, 0.02827, 0.3833, 0.05045, 0.4197, 0.08029, 0.4496, 0.1167, 0.4717, 0.1582, 0.4854, 0.2032, 0.49, 0.25, 0.4854, 0.2968, 0.4717, 0.3418, 0.4496, 0.3833, 0.4197, 0.4197, 0.3833, 0.4496, 0.3418, 0.4717, 0.0625, 0.5, 0.0625, 1.0, 0.03125, 1.0, 0.03125, 0.5, 0.03125, 0.5, 0.03125, 1.0, 0.0, 1.0, 0.0, 0.5, 0.75, 0.49, 0.7968, 0.4854, 0.8418, 0.4717, 0.8833, 0.4496, 0.9197, 0.4197, 0.9496, 0.3833, 0.9717, 0.3418, 0.9854, 0.2968, 0.99, 0.25, 0.9854, 0.2032, 0.9717, 0.1582, 0.9496, 0.1167, 0.9197, 0.08029, 0.8833, 0.05045, 0.8418, 0.02827, 0.7968, 0.01461, 0.75, 0.01, 0.7032, 0.01461, 0.6582, 0.02827, 0.6167, 0.05045, 0.5803, 0.08029, 0.5504, 0.1167, 0.5283, 0.1582, 0.5146, 0.2032, 0.51, 0.25, 0.5146, 0.2968, 0.5283, 0.3418, 0.5504, 0.3833, 0.5803, 0.4197, 0.6167, 0.4496, 0.6582, 0.4717, 0.7032, 0.4854])
me_cylinder.update()
me_plane = bpy.data.meshes.new('Plane')
me_plane.from_pydata([(-1.0, -1.0, 0.0), (1.0, -1.0, 0.0), (-1.0, 1.0, 0.0), (1.0, 1.0, 0.0)], [], [(0, 1, 3, 2)])
_uv = me_plane.uv_layers.new(name='UVMap')
_uv.uv.foreach_set('vector', [0.0, 0.0, 1.0, 0.0, 1.0, 1.0, 0.0, 1.0])
me_plane.materials.append(mat_material_002)
me_plane.update()
me_sphere_002 = bpy.data.meshes.new('Sphere.002')
me_sphere_002.from_pydata([(0.2391, 0.9742, 2.98e-08), (-0.1435, 1.024, 5.987e-08), (0.7803, 0.5997, -0.1464), (0.5636, 0.7965, -0.2706), (0.2391, 0.928, -0.3536), (-0.1435, 0.9742, -0.3827), (0.7803, 0.5453, -0.2706), (0.5636, 0.6959, -0.5), (0.2391, 0.7965, -0.6533), (-0.1435, 0.8319, -0.7071), (0.7803, 0.4638, -0.3536), (0.5636, 0.5453, -0.6533), (0.2391, 0.5997, -0.8536), (-0.1435, 0.6189, -0.9239), (0.7803, 0.3676, -0.3827), (0.5636, 0.3676, -0.7071), (0.2391, 0.3676, -0.9239), (-0.1435, 0.3676, -1.0), (0.8565, 0.3676, 0.0), (0.7803, 0.3676, 0.3827), (0.5636, 0.3676, 0.7071), (0.2391, 0.3676, 0.9239), (-0.1435, 0.3676, 1.0), (0.7803, 0.4638, 0.3536), (0.5636, 0.5453, 0.6533), (0.2391, 0.5997, 0.8536), (-0.1435, 0.6189, 0.9239), (0.7803, 0.5453, 0.2706), (0.5636, 0.6959, 0.5), (0.2391, 0.7965, 0.6533), (-0.1435, 0.8319, 0.7071), (0.7803, 0.5997, 0.1464), (0.5636, 0.7965, 0.2706), (0.2391, 0.928, 0.3536), (-0.1435, 0.9742, 0.3827), (0.7803, 0.6189, -2.384e-07), (0.5636, 0.8319, -4.172e-07), (-0.9541, 1.024, 5.987e-08), (-0.9541, 0.9742, -0.3827), (-0.9541, 0.8319, -0.7071), (-0.9541, 0.6189, -0.9239), (-0.9541, 0.3676, -1.0), (-0.6318, 0.3676, 1.0), (-0.9541, 0.6189, 0.9239), (-0.9541, 0.8319, 0.7071), (-0.9541, 0.9742, 0.3827)], [], [(1, 0, 4, 5), (36, 35, 2, 3), (0, 36, 3, 4), (35, 18, 2), (4, 3, 7, 8), (2, 18, 6), (5, 4, 8, 9), (3, 2, 6, 7), (8, 7, 11, 12), (6, 18, 10), (9, 8, 12, 13), (7, 6, 10, 11), (13, 12, 16, 17), (11, 10, 14, 15), (12, 11, 15, 16), (10, 18, 14), (21, 20, 24, 25), (19, 18, 23), (22, 21, 25, 26), (20, 19, 23, 24), (25, 24, 28, 29), (23, 18, 27), (26, 25, 29, 30), (24, 23, 27, 28), (30, 29, 33, 34), (28, 27, 31, 32), (29, 28, 32, 33), (27, 18, 31), (32, 31, 35, 36), (33, 32, 36, 0), (31, 18, 35), (34, 33, 0, 1), (30, 34, 45, 44), (13, 17, 41, 40), (26, 30, 44, 43), (9, 13, 40, 39), (1, 5, 38, 37), (34, 1, 37, 45), (22, 26, 43, 42), (5, 9, 39, 38)])
me_sphere_002.polygons.foreach_set('use_smooth', [True] * 40)
_uv = me_sphere_002.uv_layers.new(name='UVMap')
_uv.uv.foreach_set('vector', [0.75, 0.5, 0.75, 0.625, 0.6875, 0.625, 0.6875, 0.5, 0.75, 0.75, 0.75, 0.875, 0.6875, 0.875, 0.6875, 0.75, 0.75, 0.625, 0.75, 0.75, 0.6875, 0.75, 0.6875, 0.625, 0.75, 0.875, 0.7187, 1.0, 0.6875, 0.875, 0.6875, 0.625, 0.6875, 0.75, 0.625, 0.75, 0.625, 0.625, 0.6875, 0.875, 0.6562, 1.0, 0.625, 0.875, 0.6875, 0.5, 0.6875, 0.625, 0.625, 0.625, 0.625, 0.5, 0.6875, 0.75, 0.6875, 0.875, 0.625, 0.875, 0.625, 0.75, 0.625, 0.625, 0.625, 0.75, 0.5625, 0.75, 0.5625, 0.625, 0.625, 0.875, 0.5938, 1.0, 0.5625, 0.875, 0.625, 0.5, 0.625, 0.625, 0.5625, 0.625, 0.5625, 0.5, 0.625, 0.75, 0.625, 0.875, 0.5625, 0.875, 0.5625, 0.75, 0.5625, 0.5, 0.5625, 0.625, 0.5, 0.625, 0.5, 0.5, 0.5625, 0.75, 0.5625, 0.875, 0.5, 0.875, 0.5, 0.75, 0.5625, 0.625, 0.5625, 0.75, 0.5, 0.75, 0.5, 0.625, 0.5625, 0.875, 0.5312, 1.0, 0.5, 0.875, 1.0, 0.625, 1.0, 0.75, 0.9375, 0.75, 0.9375, 0.625, 1.0, 0.875, 0.9687, 1.0, 0.9375, 0.875, 1.0, 0.5, 1.0, 0.625, 0.9375, 0.625, 0.9375, 0.5, 1.0, 0.75, 1.0, 0.875, 0.9375, 0.875, 0.9375, 0.75, 0.9375, 0.625, 0.9375, 0.75, 0.875, 0.75, 0.875, 0.625, 0.9375, 0.875, 0.9062, 1.0, 0.875, 0.875, 0.9375, 0.5, 0.9375, 0.625, 0.875, 0.625, 0.875, 0.5, 0.9375, 0.75, 0.9375, 0.875, 0.875, 0.875, 0.875, 0.75, 0.875, 0.5, 0.875, 0.625, 0.8125, 0.625, 0.8125, 0.5, 0.875, 0.75, 0.875, 0.875, 0.8125, 0.875, 0.8125, 0.75, 0.875, 0.625, 0.875, 0.75, 0.8125, 0.75, 0.8125, 0.625, 0.875, 0.875, 0.8437, 1.0, 0.8125, 0.875, 0.8125, 0.75, 0.8125, 0.875, 0.75, 0.875, 0.75, 0.75, 0.8125, 0.625, 0.8125, 0.75, 0.75, 0.75, 0.75, 0.625, 0.8125, 0.875, 0.7812, 1.0, 0.75, 0.875, 0.8125, 0.5, 0.8125, 0.625, 0.75, 0.625, 0.75, 0.5, 0.875, 0.5, 0.8125, 0.5, 0.8125, 0.5, 0.875, 0.5, 0.5625, 0.5, 0.5, 0.5, 0.5, 0.5, 0.5625, 0.5, 0.9375, 0.5, 0.875, 0.5, 0.875, 0.5, 0.9375, 0.5, 0.625, 0.5, 0.5625, 0.5, 0.5625, 0.5, 0.625, 0.5, 0.75, 0.5, 0.6875, 0.5, 0.6875, 0.5, 0.75, 0.5, 0.8125, 0.5, 0.75, 0.5, 0.75, 0.5, 0.8125, 0.5, 1.0, 0.5, 0.9375, 0.5, 0.9375, 0.5, 1.0, 0.5, 0.6875, 0.5, 0.625, 0.5, 0.625, 0.5, 0.6875, 0.5])
me_sphere_002.materials.append(mat_material_001)
me_sphere_002.update()

# ---- objects
ob_sphere = bpy.data.objects.new('Sphere', me_sphere)
ob_sphere_001 = bpy.data.objects.new('Sphere.001', me_sphere_001)
ob_cylinder = bpy.data.objects.new('Cylinder', me_cylinder)
ob_camera = bpy.data.objects.new('Camera', cam_camera_001)
ob_plane = bpy.data.objects.new('Plane', me_plane)
ob_sun = bpy.data.objects.new('Sun', light_sun)
ob_sphere_002 = bpy.data.objects.new('Sphere.002', me_sphere_002)

# ---- transforms, parenting, visibility, modifiers, constraints
ob_sphere.location = (0.0, 0.0, 0.0)
ob_sphere.rotation_euler = (-1.344e-07, 1.571, 0.0)
ob_sphere_001.location = (0.0, -3.836, 0.0)
ob_sphere_001.rotation_euler = (-0.6808, 4.712, 0.0)
ob_sphere_001.scale = (0.8, 0.8, 0.8)
ob_cylinder.location = (0.0, -2.0, 0.0)
ob_cylinder.rotation_euler = (-0.0, 1.571, 0.0)
ob_cylinder.scale = (1.0, 1.0, 0.1)
ob_camera.location = (2.491, 2.095, 6.66)
ob_camera.rotation_euler = (0.6004, -2.432e-07, 2.569)
ob_plane.location = (0.0, 0.0, -1.0)
ob_plane.scale = (10.0, 10.0, 10.0)
ob_sun.location = (0.0, 0.0, 6.447)
ob_sun.rotation_euler = (0.216, 0.3604, 2.846)
ob_sphere_002.location = (0.1037, 0.0, 0.0)

# ---- collection membership
col_collection.objects.link(ob_sphere)
col_collection.objects.link(ob_sphere_001)
col_collection.objects.link(ob_cylinder)
col_collection.objects.link(ob_camera)
col_collection.objects.link(ob_plane)
col_collection.objects.link(ob_sun)
col_collection.objects.link(ob_sphere_002)

# ---- scene / render settings (as saved in the file)
scene.camera = ob_camera
scene.frame_start = 1; scene.frame_end = 250; scene.frame_set(1)
scene.render.engine = 'BLENDER_EEVEE_NEXT'
scene.render.resolution_x = 500
scene.render.resolution_y = 500
scene.render.use_freestyle = True
scene.cycles.sampling_pattern = 'TABULATED_SOBOL'
bpy.context.view_layer.update()
